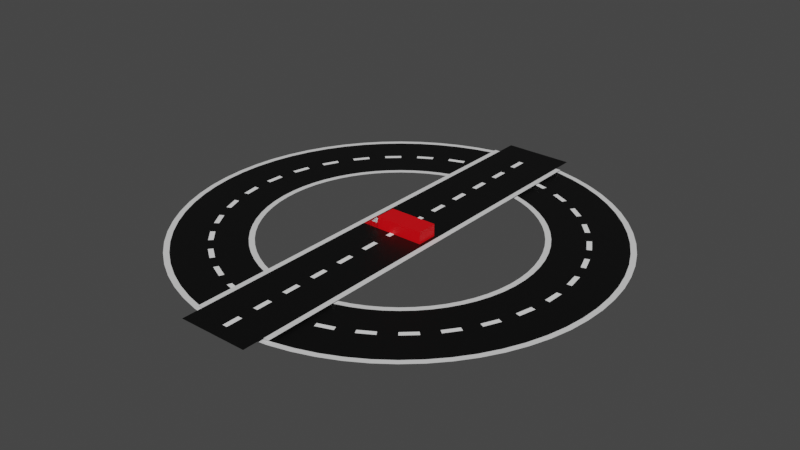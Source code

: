 # Source: Master.blend  (saved by Blender 2.82.7; exported with 4.5.12 LTS)
import bpy
from mathutils import Matrix  # noqa: F401  (used for matrix-valued properties, if any)

bpy.ops.wm.read_factory_settings(use_empty=True)
scene = bpy.context.scene
scene.name = 'Scene'

# ---- collections
col_collection = bpy.data.collections.new('Collection'); scene.collection.children.link(col_collection)

# ---- materials (node trees are filled in below, after node groups)
mat_tarmac = bpy.data.materials.new('Tarmac')
mat_tarmac.use_transparent_shadow = False
mat_stripe = bpy.data.materials.new('Stripe')
mat_stripe.use_transparent_shadow = False
mat_rim = bpy.data.materials.new('Rim')
mat_rim.use_transparent_shadow = False
mat_car = bpy.data.materials.new('Car')
mat_car.use_transparent_shadow = False
mat_window = bpy.data.materials.new('Window')
mat_window.use_transparent_shadow = False

# ---- material node trees
mat_tarmac.use_nodes = True; mat_tarmac.node_tree.nodes.clear()
_N = mat_tarmac.node_tree.nodes; _L = mat_tarmac.node_tree.links
n0 = _N.new('ShaderNodeOutputMaterial'); n0.name = 'Material Output'; n0.location = (300, 300)
n1 = _N.new('ShaderNodeBsdfPrincipled'); n1.name = 'Principled BSDF'; n1.location = (10, 300)
n1.distribution = 'GGX'
n1.subsurface_method = 'BURLEY'
n1.inputs[0].default_value = (0.0, 0.0, 0.0, 1.0)
n1.inputs[3].default_value = 1.45
n1.inputs[27].default_value = (0.0, 0.0, 0.0, 1.0)
n1.inputs[28].default_value = 1.0
_L.new(n1.outputs[0], n0.inputs[0])
n0.is_active_output = True
mat_stripe.use_nodes = True; mat_stripe.node_tree.nodes.clear()
_N = mat_stripe.node_tree.nodes; _L = mat_stripe.node_tree.links
n0 = _N.new('ShaderNodeOutputMaterial'); n0.name = 'Material Output'; n0.location = (300, 300)
n1 = _N.new('ShaderNodeBsdfPrincipled'); n1.name = 'Principled BSDF'; n1.location = (10, 300)
n1.distribution = 'GGX'
n1.subsurface_method = 'BURLEY'
n1.inputs[0].default_value = (1.0, 1.0, 1.0, 1.0)
n1.inputs[3].default_value = 1.45
n1.inputs[27].default_value = (0.0, 0.0, 0.0, 1.0)
n1.inputs[28].default_value = 1.0
_L.new(n1.outputs[0], n0.inputs[0])
n0.is_active_output = True
mat_rim.use_nodes = True; mat_rim.node_tree.nodes.clear()
_N = mat_rim.node_tree.nodes; _L = mat_rim.node_tree.links
n0 = _N.new('ShaderNodeOutputMaterial'); n0.name = 'Material Output'; n0.location = (300, 300)
n1 = _N.new('ShaderNodeBsdfPrincipled'); n1.name = 'Principled BSDF'; n1.location = (10, 300)
n1.distribution = 'GGX'
n1.subsurface_method = 'BURLEY'
n1.inputs[3].default_value = 1.45
n1.inputs[27].default_value = (0.0, 0.0, 0.0, 1.0)
n1.inputs[28].default_value = 1.0
_L.new(n1.outputs[0], n0.inputs[0])
n0.is_active_output = True
mat_car.use_nodes = True; mat_car.node_tree.nodes.clear()
_N = mat_car.node_tree.nodes; _L = mat_car.node_tree.links
n0 = _N.new('ShaderNodeOutputMaterial'); n0.name = 'Material Output'; n0.location = (300, 300)
n1 = _N.new('ShaderNodeBsdfPrincipled'); n1.name = 'Principled BSDF'; n1.location = (10, 300)
n1.distribution = 'GGX'
n1.subsurface_method = 'BURLEY'
n1.inputs[0].default_value = (0.8, 0.0, 0.004656, 1.0)
n1.inputs[3].default_value = 1.45
n1.inputs[27].default_value = (0.0, 0.0, 0.0, 1.0)
n1.inputs[28].default_value = 1.0
_L.new(n1.outputs[0], n0.inputs[0])
n0.is_active_output = True
mat_window.use_nodes = True; mat_window.node_tree.nodes.clear()
_N = mat_window.node_tree.nodes; _L = mat_window.node_tree.links
n0 = _N.new('ShaderNodeOutputMaterial'); n0.name = 'Material Output'; n0.location = (300, 300)
n1 = _N.new('ShaderNodeBsdfPrincipled'); n1.name = 'Principled BSDF'; n1.location = (10, 300)
n1.distribution = 'GGX'
n1.subsurface_method = 'BURLEY'
n1.inputs[3].default_value = 1.45
n1.inputs[27].default_value = (0.0, 0.0, 0.0, 1.0)
n1.inputs[28].default_value = 1.0
_L.new(n1.outputs[0], n0.inputs[0])
n0.is_active_output = True

# ---- world
world_world = bpy.data.worlds.new('World'); scene.world = world_world
world_world.use_nodes = True; world_world.node_tree.nodes.clear()
_N = world_world.node_tree.nodes; _L = world_world.node_tree.links
n0 = _N.new('ShaderNodeOutputWorld'); n0.name = 'World Output'; n0.location = (300, 300)
n1 = _N.new('ShaderNodeBackground'); n1.name = 'Background'; n1.location = (10, 300)
n1.inputs[0].default_value = (0.05088, 0.05088, 0.05088, 1.0)
_L.new(n1.outputs[0], n0.inputs[0])
n0.is_active_output = True
world_world.color = (0.05088, 0.05088, 0.05088)
world_world.use_sun_shadow = False
world_world.sun_shadow_jitter_overblur = 0.0

# ---- meshes
me_circle = bpy.data.meshes.new('Circle')
me_circle.from_pydata([(-3.576e-07, -1.0, 0.0), (0.09802, -0.9952, 0.0), (0.1951, -0.9808, 0.0), (0.2903, -0.9569, 0.0), (0.3827, -0.9239, 0.0), (0.4714, -0.8819, 0.0), (0.5556, -0.8315, 0.0), (0.6344, -0.773, 0.0), (0.7071, -0.7071, 0.0), (0.773, -0.6344, 0.0), (0.8315, -0.5556, 0.0), (0.8819, -0.4714, 0.0), (0.9239, -0.3827, 0.0), (0.9569, -0.2903, 0.0), (0.9808, -0.1951, 0.0), (0.9952, -0.09802, 0.0), (-2.384e-07, -0.6621, 0.0), (0.0649, -0.6589, 0.0), (0.1292, -0.6494, 0.0), (0.1922, -0.6336, 0.0), (0.2534, -0.6117, 0.0), (0.3121, -0.5839, 0.0), (0.3679, -0.5505, 0.0), (0.4201, -0.5118, 0.0), (0.4682, -0.4682, 0.0), (0.5118, -0.4201, 0.0), (0.5505, -0.3679, 0.0), (0.5839, -0.3121, 0.0), (0.6117, -0.2534, 0.0), (0.6336, -0.1922, 0.0), (0.6494, -0.1292, 0.0), (0.6589, -0.0649, 0.0), (-2.98e-07, -0.8375, 0.0), (0.08209, -0.8335, 0.0), (0.07981, -0.8103, 0.0), (0.1634, -0.8214, 0.0), (0.1589, -0.7986, 0.0), (0.2431, -0.8014, 0.0), (0.2364, -0.7792, 0.0), (0.3205, -0.7737, 0.0), (0.3116, -0.7523, 0.0), (0.3948, -0.7386, 0.0), (0.3838, -0.7181, 0.0), (0.4653, -0.6964, 0.0), (0.4524, -0.677, 0.0), (0.5313, -0.6474, 0.0), (0.5166, -0.6294, 0.0), (0.5922, -0.5922, 0.0), (0.5758, -0.5758, 0.0), (0.6474, -0.5313, 0.0), (0.6294, -0.5166, 0.0), (0.6964, -0.4653, 0.0), (0.677, -0.4524, 0.0), (0.7386, -0.3948, 0.0), (0.7181, -0.3838, 0.0), (0.7737, -0.3205, 0.0), (0.7523, -0.3116, 0.0), (0.8014, -0.2431, 0.0), (0.7792, -0.2364, 0.0), (0.8214, -0.1634, 0.0), (0.7986, -0.1589, 0.0), (0.8335, -0.08209, 0.0), (0.8103, -0.07981, 0.0), (0.0, 1.0, 0.0), (1.0, -4.172e-07, 0.0), (0.9952, 0.09802, 0.0), (0.9808, 0.1951, 0.0), (0.9569, 0.2903, 0.0), (0.9239, 0.3827, 0.0), (0.8819, 0.4714, 0.0), (0.8315, 0.5556, 0.0), (0.773, 0.6344, 0.0), (0.7071, 0.7071, 0.0), (0.6344, 0.773, 0.0), (0.5556, 0.8315, 0.0), (0.4714, 0.8819, 0.0), (0.3827, 0.9239, 0.0), (0.2903, 0.9569, 0.0), (0.1951, 0.9808, 0.0), (0.09802, 0.9952, 0.0), (-5.96e-08, 0.6621, 0.0), (0.6621, -2.98e-07, 0.0), (0.6589, 0.0649, 0.0), (0.6494, 0.1292, 0.0), (0.6336, 0.1922, 0.0), (0.6117, 0.2534, 0.0), (0.5839, 0.3121, 0.0), (0.5505, 0.3679, 0.0), (0.5118, 0.4201, 0.0), (0.4682, 0.4682, 0.0), (0.4201, 0.5118, 0.0), (0.3679, 0.5505, 0.0), (0.3121, 0.5839, 0.0), (0.2534, 0.6117, 0.0), (0.1922, 0.6336, 0.0), (0.1292, 0.6494, 0.0), (0.0649, 0.6589, 0.0), (-1.192e-07, 0.8143, 0.0), (0.0, 0.8375, 0.0), (0.8375, -3.576e-07, 0.0), (0.8143, -3.576e-07, 0.0), (0.8335, 0.08209, 0.0), (0.8103, 0.07981, 0.0), (0.8214, 0.1634, 0.0), (0.7986, 0.1589, 0.0), (0.8014, 0.2431, 0.0), (0.7792, 0.2364, 0.0), (0.7737, 0.3205, 0.0), (0.7523, 0.3116, 0.0), (0.7386, 0.3948, 0.0), (0.7181, 0.3838, 0.0), (0.6964, 0.4653, 0.0), (0.677, 0.4524, 0.0), (0.6474, 0.5313, 0.0), (0.6294, 0.5166, 0.0), (0.5922, 0.5922, 0.0), (0.5758, 0.5758, 0.0), (0.5313, 0.6474, 0.0), (0.5166, 0.6294, 0.0), (0.4653, 0.6964, 0.0), (0.4524, 0.677, 0.0), (0.3948, 0.7386, 0.0), (0.3838, 0.7181, 0.0), (0.3205, 0.7737, 0.0), (0.3116, 0.7523, 0.0), (0.2431, 0.8014, 0.0), (0.2364, 0.7792, 0.0), (0.1634, 0.8214, 0.0), (0.1589, 0.7986, 0.0), (0.08209, 0.8335, 0.0), (0.07981, 0.8103, 0.0), (-0.09802, 0.9952, 0.0), (-0.1951, 0.9808, 0.0), (-0.2903, 0.9569, 0.0), (-0.3827, 0.9239, 0.0), (-0.4714, 0.8819, 0.0), (-0.5556, 0.8315, 0.0), (-0.6344, 0.773, 0.0), (-0.7071, 0.7071, 0.0), (-0.773, 0.6344, 0.0), (-0.8315, 0.5556, 0.0), (-0.8819, 0.4714, 0.0), (-0.9239, 0.3827, 0.0), (-0.9569, 0.2903, 0.0), (-0.9808, 0.1951, 0.0), (-0.9952, 0.09802, 0.0), (-0.6621, -1.923e-08, 0.0), (-0.0649, 0.6589, 0.0), (-0.1292, 0.6494, 0.0), (-0.1922, 0.6336, 0.0), (-0.2534, 0.6117, 0.0), (-0.3121, 0.5839, 0.0), (-0.3679, 0.5505, 0.0), (-0.4201, 0.5118, 0.0), (-0.4682, 0.4682, 0.0), (-0.5118, 0.4201, 0.0), (-0.5505, 0.3679, 0.0), (-0.5839, 0.3121, 0.0), (-0.6117, 0.2534, 0.0), (-0.6336, 0.1922, 0.0), (-0.6494, 0.1292, 0.0), (-0.6589, 0.0649, 0.0), (-0.8143, -5.587e-08, 0.0), (-0.8375, 6.685e-08, 0.0), (-0.08209, 0.8335, 0.0), (-0.07981, 0.8103, 0.0), (-0.1634, 0.8214, 0.0), (-0.1589, 0.7986, 0.0), (-0.2431, 0.8014, 0.0), (-0.2364, 0.7792, 0.0), (-0.3205, 0.7737, 0.0), (-0.3116, 0.7523, 0.0), (-0.3948, 0.7386, 0.0), (-0.3838, 0.7181, 0.0), (-0.4653, 0.6964, 0.0), (-0.4524, 0.677, 0.0), (-0.5313, 0.6474, 0.0), (-0.5166, 0.6294, 0.0), (-0.5922, 0.5922, 0.0), (-0.5758, 0.5758, 0.0), (-0.6474, 0.5313, 0.0), (-0.6294, 0.5166, 0.0), (-0.6964, 0.4653, 0.0), (-0.677, 0.4524, 0.0), (-0.7386, 0.3948, 0.0), (-0.7181, 0.3838, 0.0), (-0.7737, 0.3205, 0.0), (-0.7523, 0.3116, 0.0), (-0.8014, 0.2431, 0.0), (-0.7792, 0.2364, 0.0), (-0.8214, 0.1634, 0.0), (-0.7986, 0.1589, 0.0), (-0.8335, 0.08209, 0.0), (-0.8103, 0.07981, 0.0), (0.0, 0.0, 0.0), (-1.0, 5.682e-07, 0.0), (-0.9952, -0.09802, 0.0), (-0.9808, -0.1951, 0.0), (-0.9569, -0.2903, 0.0), (-0.9239, -0.3827, 0.0), (-0.8819, -0.4714, 0.0), (-0.8315, -0.5556, 0.0), (-0.773, -0.6344, 0.0), (-0.7071, -0.7071, 0.0), (-0.6344, -0.773, 0.0), (-0.5556, -0.8315, 0.0), (-0.4714, -0.8819, 0.0), (-0.3827, -0.9239, 0.0), (-0.2903, -0.9569, 0.0), (-0.1951, -0.9808, 0.0), (-0.09802, -0.9952, 0.0), (-0.6589, -0.0649, 0.0), (-0.6494, -0.1292, 0.0), (-0.6336, -0.1922, 0.0), (-0.6117, -0.2534, 0.0), (-0.5839, -0.3121, 0.0), (-0.5505, -0.3679, 0.0), (-0.5118, -0.4201, 0.0), (-0.4682, -0.4682, 0.0), (-0.4201, -0.5118, 0.0), (-0.3679, -0.5505, 0.0), (-0.3121, -0.5839, 0.0), (-0.2534, -0.6117, 0.0), (-0.1922, -0.6336, 0.0), (-0.1292, -0.6494, 0.0), (-0.0649, -0.6589, 0.0), (-3.739e-09, -0.8143, 0.0), (-0.8335, -0.08209, 0.0), (-0.8103, -0.07981, 0.0), (-0.8214, -0.1634, 0.0), (-0.7986, -0.1589, 0.0), (-0.8014, -0.2431, 0.0), (-0.7792, -0.2364, 0.0), (-0.7737, -0.3205, 0.0), (-0.7523, -0.3116, 0.0), (-0.7386, -0.3948, 0.0), (-0.7181, -0.3838, 0.0), (-0.6964, -0.4653, 0.0), (-0.677, -0.4524, 0.0), (-0.6474, -0.5313, 0.0), (-0.6294, -0.5166, 0.0), (-0.5922, -0.5922, 0.0), (-0.5758, -0.5758, 0.0), (-0.5313, -0.6474, 0.0), (-0.5166, -0.6294, 0.0), (-0.4653, -0.6964, 0.0), (-0.4524, -0.677, 0.0), (-0.3948, -0.7386, 0.0), (-0.3838, -0.7181, 0.0), (-0.3205, -0.7737, 0.0), (-0.3116, -0.7523, 0.0), (-0.2431, -0.8014, 0.0), (-0.2364, -0.7792, 0.0), (-0.1634, -0.8214, 0.0), (-0.1589, -0.7986, 0.0), (-0.08209, -0.8335, 0.0), (-0.07981, -0.8103, 0.0), (-2.29e-07, -0.636, 0.0), (0.06234, -0.633, 0.0), (0.1241, -0.6238, 0.0), (0.1846, -0.6086, 0.0), (0.2434, -0.5876, 0.0), (0.2998, -0.5609, 0.0), (0.3534, -0.5288, 0.0), (0.4035, -0.4917, 0.0), (0.4497, -0.4497, 0.0), (0.4916, -0.4035, 0.0), (0.5288, -0.3534, 0.0), (0.5609, -0.2998, 0.0), (0.5876, -0.2434, 0.0), (0.6086, -0.1846, 0.0), (0.6238, -0.1241, 0.0), (0.633, -0.06234, 0.0), (-5.725e-08, 0.636, 0.0), (0.636, -2.863e-07, 0.0), (0.633, 0.06234, 0.0), (0.6238, 0.1241, 0.0), (0.6086, 0.1846, 0.0), (0.5876, 0.2434, 0.0), (0.5609, 0.2998, 0.0), (0.5288, 0.3534, 0.0), (0.4917, 0.4035, 0.0), (0.4497, 0.4497, 0.0), (0.4035, 0.4916, 0.0), (0.3534, 0.5288, 0.0), (0.2998, 0.5609, 0.0), (0.2434, 0.5876, 0.0), (0.1846, 0.6086, 0.0), (0.1241, 0.6238, 0.0), (0.06234, 0.633, 0.0), (-0.636, -1.847e-08, 0.0), (-0.06234, 0.633, 0.0), (-0.1241, 0.6238, 0.0), (-0.1846, 0.6086, 0.0), (-0.2434, 0.5876, 0.0), (-0.2998, 0.5609, 0.0), (-0.3534, 0.5288, 0.0), (-0.4035, 0.4917, 0.0), (-0.4497, 0.4497, 0.0), (-0.4916, 0.4035, 0.0), (-0.5288, 0.3534, 0.0), (-0.5609, 0.2998, 0.0), (-0.5876, 0.2434, 0.0), (-0.6086, 0.1846, 0.0), (-0.6238, 0.1241, 0.0), (-0.633, 0.06234, 0.0), (-0.633, -0.06234, 0.0), (-0.6238, -0.1241, 0.0), (-0.6086, -0.1846, 0.0), (-0.5876, -0.2434, 0.0), (-0.5609, -0.2998, 0.0), (-0.5288, -0.3534, 0.0), (-0.4917, -0.4035, 0.0), (-0.4497, -0.4497, 0.0), (-0.4035, -0.4916, 0.0), (-0.3534, -0.5288, 0.0), (-0.2998, -0.5609, 0.0), (-0.2434, -0.5876, 0.0), (-0.1846, -0.6086, 0.0), (-0.1241, -0.6238, 0.0), (-0.06234, -0.633, 0.0), (-3.671e-07, -1.026, 0.0), (0.1006, -1.021, 0.0), (0.2002, -1.007, 0.0), (0.2979, -0.9822, 0.0), (0.3928, -0.9483, 0.0), (0.4838, -0.9052, 0.0), (0.5702, -0.8534, 0.0), (0.6511, -0.7934, 0.0), (0.7258, -0.7258, 0.0), (0.7934, -0.6511, 0.0), (0.8534, -0.5702, 0.0), (0.9052, -0.4838, 0.0), (0.9483, -0.3928, 0.0), (0.9822, -0.2979, 0.0), (1.007, -0.2002, 0.0), (1.021, -0.1006, 0.0), (0.0, 1.026, 0.0), (1.026, -4.282e-07, 0.0), (1.021, 0.1006, 0.0), (1.007, 0.2002, 0.0), (0.9822, 0.2979, 0.0), (0.9483, 0.3928, 0.0), (0.9052, 0.4838, 0.0), (0.8534, 0.5702, 0.0), (0.7934, 0.6511, 0.0), (0.7258, 0.7258, 0.0), (0.6511, 0.7934, 0.0), (0.5702, 0.8534, 0.0), (0.4838, 0.9052, 0.0), (0.3928, 0.9483, 0.0), (0.2979, 0.9822, 0.0), (0.2002, 1.007, 0.0), (0.1006, 1.021, 0.0), (-0.1006, 1.021, 0.0), (-0.2002, 1.007, 0.0), (-0.2979, 0.9822, 0.0), (-0.3928, 0.9483, 0.0), (-0.4838, 0.9052, 0.0), (-0.5702, 0.8534, 0.0), (-0.6511, 0.7934, 0.0), (-0.7258, 0.7258, 0.0), (-0.7934, 0.6511, 0.0), (-0.8534, 0.5702, 0.0), (-0.9052, 0.4838, 0.0), (-0.9483, 0.3928, 0.0), (-0.9822, 0.2979, 0.0), (-1.007, 0.2002, 0.0), (-1.021, 0.1006, 0.0), (-1.026, 5.832e-07, 0.0), (-1.021, -0.1006, 0.0), (-1.007, -0.2002, 0.0), (-0.9822, -0.2979, 0.0), (-0.9483, -0.3928, 0.0), (-0.9052, -0.4838, 0.0), (-0.8534, -0.5702, 0.0), (-0.7934, -0.6511, 0.0), (-0.7258, -0.7258, 0.0), (-0.6511, -0.7934, 0.0), (-0.5702, -0.8534, 0.0), (-0.4838, -0.9052, 0.0), (-0.3928, -0.9483, 0.0), (-0.298, -0.9822, 0.0), (-0.2002, -1.007, 0.0), (-0.1006, -1.021, 0.0)], [], [(32, 0, 1, 33), (33, 1, 2, 35), (35, 2, 3, 37), (37, 3, 4, 39), (39, 4, 5, 41), (41, 5, 6, 43), (43, 6, 7, 45), (45, 7, 8, 47), (47, 8, 9, 49), (49, 9, 10, 51), (51, 10, 11, 53), (53, 11, 12, 55), (55, 12, 13, 57), (57, 13, 14, 59), (59, 14, 15, 61), (61, 15, 64, 99), (31, 62, 100, 81), (62, 61, 99, 100), (30, 60, 62, 31), (60, 59, 61, 62), (29, 58, 60, 30), (58, 57, 59, 60), (28, 56, 58, 29), (56, 55, 57, 58), (27, 54, 56, 28), (54, 53, 55, 56), (26, 52, 54, 27), (52, 51, 53, 54), (25, 50, 52, 26), (50, 49, 51, 52), (24, 48, 50, 25), (48, 47, 49, 50), (23, 46, 48, 24), (46, 45, 47, 48), (22, 44, 46, 23), (44, 43, 45, 46), (21, 42, 44, 22), (42, 41, 43, 44), (20, 40, 42, 21), (40, 39, 41, 42), (19, 38, 40, 20), (38, 37, 39, 40), (18, 36, 38, 19), (36, 35, 37, 38), (17, 34, 36, 18), (34, 33, 35, 36), (16, 226, 34, 17), (226, 32, 33, 34), (99, 64, 65, 101), (101, 65, 66, 103), (103, 66, 67, 105), (105, 67, 68, 107), (107, 68, 69, 109), (109, 69, 70, 111), (111, 70, 71, 113), (113, 71, 72, 115), (115, 72, 73, 117), (117, 73, 74, 119), (119, 74, 75, 121), (121, 75, 76, 123), (123, 76, 77, 125), (125, 77, 78, 127), (127, 78, 79, 129), (129, 79, 63, 98), (96, 130, 97, 80), (130, 129, 98, 97), (95, 128, 130, 96), (128, 127, 129, 130), (94, 126, 128, 95), (126, 125, 127, 128), (93, 124, 126, 94), (124, 123, 125, 126), (92, 122, 124, 93), (122, 121, 123, 124), (91, 120, 122, 92), (120, 119, 121, 122), (90, 118, 120, 91), (118, 117, 119, 120), (89, 116, 118, 90), (116, 115, 117, 118), (88, 114, 116, 89), (114, 113, 115, 116), (87, 112, 114, 88), (112, 111, 113, 114), (86, 110, 112, 87), (110, 109, 111, 112), (85, 108, 110, 86), (108, 107, 109, 110), (84, 106, 108, 85), (106, 105, 107, 108), (83, 104, 106, 84), (104, 103, 105, 106), (82, 102, 104, 83), (102, 101, 103, 104), (81, 100, 102, 82), (100, 99, 101, 102), (98, 63, 131, 164), (164, 131, 132, 166), (166, 132, 133, 168), (168, 133, 134, 170), (170, 134, 135, 172), (172, 135, 136, 174), (174, 136, 137, 176), (176, 137, 138, 178), (178, 138, 139, 180), (180, 139, 140, 182), (182, 140, 141, 184), (184, 141, 142, 186), (186, 142, 143, 188), (188, 143, 144, 190), (190, 144, 145, 192), (192, 145, 195, 163), (161, 193, 162, 146), (193, 192, 163, 162), (160, 191, 193, 161), (191, 190, 192, 193), (159, 189, 191, 160), (189, 188, 190, 191), (158, 187, 189, 159), (187, 186, 188, 189), (157, 185, 187, 158), (185, 184, 186, 187), (156, 183, 185, 157), (183, 182, 184, 185), (155, 181, 183, 156), (181, 180, 182, 183), (154, 179, 181, 155), (179, 178, 180, 181), (153, 177, 179, 154), (177, 176, 178, 179), (152, 175, 177, 153), (175, 174, 176, 177), (151, 173, 175, 152), (173, 172, 174, 175), (150, 171, 173, 151), (171, 170, 172, 173), (149, 169, 171, 150), (169, 168, 170, 171), (148, 167, 169, 149), (167, 166, 168, 169), (147, 165, 167, 148), (165, 164, 166, 167), (80, 97, 165, 147), (97, 98, 164, 165), (163, 195, 196, 227), (227, 196, 197, 229), (229, 197, 198, 231), (231, 198, 199, 233), (233, 199, 200, 235), (235, 200, 201, 237), (237, 201, 202, 239), (239, 202, 203, 241), (241, 203, 204, 243), (243, 204, 205, 245), (245, 205, 206, 247), (247, 206, 207, 249), (249, 207, 208, 251), (251, 208, 209, 253), (253, 209, 210, 255), (255, 210, 0, 32), (225, 256, 226, 16), (256, 255, 32, 226), (224, 254, 256, 225), (254, 253, 255, 256), (223, 252, 254, 224), (252, 251, 253, 254), (222, 250, 252, 223), (250, 249, 251, 252), (221, 248, 250, 222), (248, 247, 249, 250), (220, 246, 248, 221), (246, 245, 247, 248), (219, 244, 246, 220), (244, 243, 245, 246), (218, 242, 244, 219), (242, 241, 243, 244), (217, 240, 242, 218), (240, 239, 241, 242), (216, 238, 240, 217), (238, 237, 239, 240), (215, 236, 238, 216), (236, 235, 237, 238), (214, 234, 236, 215), (234, 233, 235, 236), (213, 232, 234, 214), (232, 231, 233, 234), (212, 230, 232, 213), (230, 229, 231, 232), (211, 228, 230, 212), (228, 227, 229, 230), (146, 162, 228, 211), (162, 163, 227, 228), (96, 80, 273, 289), (26, 27, 268, 267), (95, 96, 289, 288), (25, 26, 267, 266), (94, 95, 288, 287), (24, 25, 266, 265), (93, 94, 287, 286), (23, 24, 265, 264), (92, 93, 286, 285), (31, 81, 274, 272), (22, 23, 264, 263), (91, 92, 285, 284), (21, 22, 263, 262), (90, 91, 284, 283), (161, 146, 290, 305), (20, 21, 262, 261), (89, 90, 283, 282), (160, 161, 305, 304), (19, 20, 261, 260), (88, 89, 282, 281), (159, 160, 304, 303), (224, 225, 320, 319), (18, 19, 260, 259), (87, 88, 281, 280), (158, 159, 303, 302), (223, 224, 319, 318), (17, 18, 259, 258), (86, 87, 280, 279), (157, 158, 302, 301), (222, 223, 318, 317), (16, 17, 258, 257), (85, 86, 279, 278), (156, 157, 301, 300), (221, 222, 317, 316), (84, 85, 278, 277), (155, 156, 300, 299), (220, 221, 316, 315), (80, 147, 291, 273), (83, 84, 277, 276), (154, 155, 299, 298), (219, 220, 315, 314), (82, 83, 276, 275), (153, 154, 298, 297), (218, 219, 314, 313), (81, 82, 275, 274), (152, 153, 297, 296), (217, 218, 313, 312), (151, 152, 296, 295), (216, 217, 312, 311), (225, 16, 257, 320), (150, 151, 295, 294), (215, 216, 311, 310), (146, 211, 306, 290), (149, 150, 294, 293), (214, 215, 310, 309), (148, 149, 293, 292), (213, 214, 309, 308), (147, 148, 292, 291), (212, 213, 308, 307), (211, 212, 307, 306), (30, 31, 272, 271), (29, 30, 271, 270), (28, 29, 270, 269), (27, 28, 269, 268), (8, 7, 328, 329), (71, 70, 344, 345), (9, 8, 329, 330), (72, 71, 345, 346), (10, 9, 330, 331), (73, 72, 346, 347), (64, 15, 336, 338), (11, 10, 331, 332), (74, 73, 347, 348), (132, 131, 354, 355), (12, 11, 332, 333), (75, 74, 348, 349), (133, 132, 355, 356), (196, 195, 369, 370), (13, 12, 333, 334), (76, 75, 349, 350), (134, 133, 356, 357), (197, 196, 370, 371), (14, 13, 334, 335), (77, 76, 350, 351), (135, 134, 357, 358), (198, 197, 371, 372), (15, 14, 335, 336), (78, 77, 351, 352), (136, 135, 358, 359), (199, 198, 372, 373), (79, 78, 352, 353), (137, 136, 359, 360), (200, 199, 373, 374), (63, 79, 353, 337), (138, 137, 360, 361), (201, 200, 374, 375), (139, 138, 361, 362), (202, 201, 375, 376), (131, 63, 337, 354), (140, 139, 362, 363), (203, 202, 376, 377), (195, 145, 368, 369), (141, 140, 363, 364), (204, 203, 377, 378), (142, 141, 364, 365), (205, 204, 378, 379), (143, 142, 365, 366), (206, 205, 379, 380), (144, 143, 366, 367), (207, 206, 380, 381), (0, 210, 384, 321), (145, 144, 367, 368), (208, 207, 381, 382), (209, 208, 382, 383), (210, 209, 383, 384), (1, 0, 321, 322), (2, 1, 322, 323), (65, 64, 338, 339), (3, 2, 323, 324), (66, 65, 339, 340), (4, 3, 324, 325), (67, 66, 340, 341), (5, 4, 325, 326), (68, 67, 341, 342), (6, 5, 326, 327), (69, 68, 342, 343), (7, 6, 327, 328), (70, 69, 343, 344)])
me_circle.polygons.foreach_set('material_index', [0, 0, 0, 0, 0, 0, 0, 0, 0, 0, 0, 0, 0, 0, 0, 0, 0, 1, 0, 0, 0, 1, 0, 0, 0, 1, 0, 0, 0, 1, 0, 0, 0, 1, 0, 0, 0, 1, 0, 0, 0, 1, 0, 0, 0, 1, 0, 0, 0, 0, 0, 0, 0, 0, 0, 0, 0, 0, 0, 0, 0, 0, 0, 0, 0, 1, 0, 0, 0, 1, 0, 0, 0, 1, 0, 0, 0, 1, 0, 0, 0, 1, 0, 0, 0, 1, 0, 0, 0, 1, 0, 0, 0, 1, 0, 0, 0, 0, 0, 0, 0, 0, 0, 0, 0, 0, 0, 0, 0, 0, 0, 0, 0, 1, 0, 0, 0, 1, 0, 0, 0, 1, 0, 0, 0, 1, 0, 0, 0, 1, 0, 0, 0, 1, 0, 0, 0, 1, 0, 0, 0, 1, 0, 0, 0, 0, 0, 0, 0, 0, 0, 0, 0, 0, 0, 0, 0, 0, 0, 0, 0, 1, 0, 0, 0, 1, 0, 0, 0, 1, 0, 0, 0, 1, 0, 0, 0, 1, 0, 0, 0, 1, 0, 0, 0, 1, 0, 0, 0, 1, 0, 0, 2, 2, 2, 2, 2, 2, 2, 2, 2, 2, 2, 2, 2, 2, 2, 2, 2, 2, 2, 2, 2, 2, 2, 2, 2, 2, 2, 2, 2, 2, 2, 2, 2, 2, 2, 2, 2, 2, 2, 2, 2, 2, 2, 2, 2, 2, 2, 2, 2, 2, 2, 2, 2, 2, 2, 2, 2, 2, 2, 2, 2, 2, 2, 2, 2, 2, 2, 2, 2, 2, 2, 2, 2, 2, 2, 2, 2, 2, 2, 2, 2, 2, 2, 2, 2, 2, 2, 2, 2, 2, 2, 2, 2, 2, 2, 2, 2, 2, 2, 2, 2, 2, 2, 2, 2, 2, 2, 2, 2, 2, 2, 2, 2, 2, 2, 2, 2, 2, 2, 2, 2, 2, 2, 2, 2, 2, 2, 2])
_uv = me_circle.uv_layers.new(name='UVMap')
_uv.uv.foreach_set('vector', [0.9167, 0.5, 1.0, 0.5, 0.9976, 0.549, 0.9147, 0.5408, 0.9147, 0.5408, 0.9976, 0.549, 0.9904, 0.5975, 0.9087, 0.5813, 0.9087, 0.5813, 0.9904, 0.5975, 0.9785, 0.6451, 0.8987, 0.621, 0.8987, 0.621, 0.9785, 0.6451, 0.9619, 0.6913, 0.885, 0.6595, 0.885, 0.6595, 0.9619, 0.6913, 0.941, 0.7357, 0.8675, 0.6964, 0.8675, 0.6964, 0.941, 0.7357, 0.9157, 0.7778, 0.8464, 0.7315, 0.8464, 0.7315, 0.9157, 0.7778, 0.8865, 0.8172, 0.8221, 0.7643, 0.8221, 0.7643, 0.8865, 0.8172, 0.8536, 0.8536, 0.7946, 0.7946, 0.7946, 0.7946, 0.8536, 0.8536, 0.8172, 0.8865, 0.7643, 0.8221, 0.7643, 0.8221, 0.8172, 0.8865, 0.7778, 0.9157, 0.7315, 0.8464, 0.7315, 0.8464, 0.7778, 0.9157, 0.7357, 0.941, 0.6964, 0.8675, 0.6964, 0.8675, 0.7357, 0.941, 0.6913, 0.9619, 0.6595, 0.8849, 0.6595, 0.8849, 0.6913, 0.9619, 0.6451, 0.9785, 0.621, 0.8987, 0.621, 0.8987, 0.6451, 0.9785, 0.5975, 0.9904, 0.5813, 0.9087, 0.5813, 0.9087, 0.5975, 0.9904, 0.549, 0.9976, 0.5408, 0.9147, 0.5408, 0.9147, 0.549, 0.9976, 0.5, 1.0, 0.5, 0.9167, 0.5245, 0.7488, 0.5327, 0.8317, 0.5, 0.8333, 0.5, 0.75, 0.5327, 0.8317, 0.5408, 0.9147, 0.5, 0.9167, 0.5, 0.8333, 0.5488, 0.7452, 0.565, 0.8269, 0.5327, 0.8317, 0.5245, 0.7488, 0.565, 0.8269, 0.5813, 0.9087, 0.5408, 0.9147, 0.5327, 0.8317, 0.5726, 0.7392, 0.5968, 0.819, 0.565, 0.8269, 0.5488, 0.7452, 0.5968, 0.819, 0.621, 0.8987, 0.5813, 0.9087, 0.565, 0.8269, 0.5957, 0.731, 0.6276, 0.808, 0.5968, 0.819, 0.5726, 0.7392, 0.6276, 0.808, 0.6595, 0.8849, 0.621, 0.8987, 0.5968, 0.819, 0.6178, 0.7205, 0.6571, 0.794, 0.6276, 0.808, 0.5957, 0.731, 0.6571, 0.794, 0.6964, 0.8675, 0.6595, 0.8849, 0.6276, 0.808, 0.6389, 0.7079, 0.6852, 0.7772, 0.6571, 0.794, 0.6178, 0.7205, 0.6852, 0.7772, 0.7315, 0.8464, 0.6964, 0.8675, 0.6571, 0.794, 0.6586, 0.6933, 0.7115, 0.7577, 0.6852, 0.7772, 0.6389, 0.7079, 0.7115, 0.7577, 0.7643, 0.8221, 0.7315, 0.8464, 0.6852, 0.7772, 0.6768, 0.6768, 0.7357, 0.7357, 0.7115, 0.7577, 0.6586, 0.6933, 0.7357, 0.7357, 0.7946, 0.7946, 0.7643, 0.8221, 0.7115, 0.7577, 0.6933, 0.6586, 0.7577, 0.7115, 0.7357, 0.7357, 0.6768, 0.6768, 0.7577, 0.7115, 0.8221, 0.7643, 0.7946, 0.7946, 0.7357, 0.7357, 0.7079, 0.6389, 0.7772, 0.6852, 0.7577, 0.7115, 0.6933, 0.6586, 0.7772, 0.6852, 0.8464, 0.7315, 0.8221, 0.7643, 0.7577, 0.7115, 0.7205, 0.6178, 0.794, 0.6571, 0.7772, 0.6852, 0.7079, 0.6389, 0.794, 0.6571, 0.8675, 0.6964, 0.8464, 0.7315, 0.7772, 0.6852, 0.731, 0.5957, 0.808, 0.6276, 0.794, 0.6571, 0.7205, 0.6178, 0.808, 0.6276, 0.885, 0.6595, 0.8675, 0.6964, 0.794, 0.6571, 0.7392, 0.5726, 0.819, 0.5968, 0.808, 0.6276, 0.731, 0.5957, 0.819, 0.5968, 0.8987, 0.621, 0.885, 0.6595, 0.808, 0.6276, 0.7452, 0.5488, 0.8269, 0.565, 0.819, 0.5968, 0.7392, 0.5726, 0.8269, 0.565, 0.9087, 0.5813, 0.8987, 0.621, 0.819, 0.5968, 0.7488, 0.5245, 0.8317, 0.5327, 0.8269, 0.565, 0.7452, 0.5488, 0.8317, 0.5327, 0.9147, 0.5408, 0.9087, 0.5813, 0.8269, 0.565, 0.75, 0.5, 0.8333, 0.5, 0.8317, 0.5327, 0.7488, 0.5245, 0.8333, 0.5, 0.9167, 0.5, 0.9147, 0.5408, 0.8317, 0.5327, 0.9167, 0.5, 1.0, 0.5, 0.9976, 0.549, 0.9147, 0.5408, 0.9147, 0.5408, 0.9976, 0.549, 0.9904, 0.5975, 0.9087, 0.5813, 0.9087, 0.5813, 0.9904, 0.5975, 0.9785, 0.6451, 0.8987, 0.621, 0.8987, 0.621, 0.9785, 0.6451, 0.9619, 0.6913, 0.885, 0.6595, 0.885, 0.6595, 0.9619, 0.6913, 0.941, 0.7357, 0.8675, 0.6964, 0.8675, 0.6964, 0.941, 0.7357, 0.9157, 0.7778, 0.8464, 0.7315, 0.8464, 0.7315, 0.9157, 0.7778, 0.8865, 0.8172, 0.8221, 0.7643, 0.8221, 0.7643, 0.8865, 0.8172, 0.8536, 0.8536, 0.7946, 0.7946, 0.7946, 0.7946, 0.8536, 0.8536, 0.8172, 0.8865, 0.7643, 0.8221, 0.7643, 0.8221, 0.8172, 0.8865, 0.7778, 0.9157, 0.7315, 0.8464, 0.7315, 0.8464, 0.7778, 0.9157, 0.7357, 0.941, 0.6964, 0.8675, 0.6964, 0.8675, 0.7357, 0.941, 0.6913, 0.9619, 0.6595, 0.8849, 0.6595, 0.8849, 0.6913, 0.9619, 0.6451, 0.9785, 0.621, 0.8987, 0.621, 0.8987, 0.6451, 0.9785, 0.5975, 0.9904, 0.5813, 0.9087, 0.5813, 0.9087, 0.5975, 0.9904, 0.549, 0.9976, 0.5408, 0.9147, 0.5408, 0.9147, 0.549, 0.9976, 0.5, 1.0, 0.5, 0.9167, 0.5245, 0.7488, 0.5327, 0.8317, 0.5, 0.8333, 0.5, 0.75, 0.5327, 0.8317, 0.5408, 0.9147, 0.5, 0.9167, 0.5, 0.8333, 0.5488, 0.7452, 0.565, 0.8269, 0.5327, 0.8317, 0.5245, 0.7488, 0.565, 0.8269, 0.5813, 0.9087, 0.5408, 0.9147, 0.5327, 0.8317, 0.5726, 0.7392, 0.5968, 0.819, 0.565, 0.8269, 0.5488, 0.7452, 0.5968, 0.819, 0.621, 0.8987, 0.5813, 0.9087, 0.565, 0.8269, 0.5957, 0.731, 0.6276, 0.808, 0.5968, 0.819, 0.5726, 0.7392, 0.6276, 0.808, 0.6595, 0.8849, 0.621, 0.8987, 0.5968, 0.819, 0.6178, 0.7205, 0.6571, 0.794, 0.6276, 0.808, 0.5957, 0.731, 0.6571, 0.794, 0.6964, 0.8675, 0.6595, 0.8849, 0.6276, 0.808, 0.6389, 0.7079, 0.6852, 0.7772, 0.6571, 0.794, 0.6178, 0.7205, 0.6852, 0.7772, 0.7315, 0.8464, 0.6964, 0.8675, 0.6571, 0.794, 0.6586, 0.6933, 0.7115, 0.7577, 0.6852, 0.7772, 0.6389, 0.7079, 0.7115, 0.7577, 0.7643, 0.8221, 0.7315, 0.8464, 0.6852, 0.7772, 0.6768, 0.6768, 0.7357, 0.7357, 0.7115, 0.7577, 0.6586, 0.6933, 0.7357, 0.7357, 0.7946, 0.7946, 0.7643, 0.8221, 0.7115, 0.7577, 0.6933, 0.6586, 0.7577, 0.7115, 0.7357, 0.7357, 0.6768, 0.6768, 0.7577, 0.7115, 0.8221, 0.7643, 0.7946, 0.7946, 0.7357, 0.7357, 0.7079, 0.6389, 0.7772, 0.6852, 0.7577, 0.7115, 0.6933, 0.6586, 0.7772, 0.6852, 0.8464, 0.7315, 0.8221, 0.7643, 0.7577, 0.7115, 0.7205, 0.6178, 0.794, 0.6571, 0.7772, 0.6852, 0.7079, 0.6389, 0.794, 0.6571, 0.8675, 0.6964, 0.8464, 0.7315, 0.7772, 0.6852, 0.731, 0.5957, 0.808, 0.6276, 0.794, 0.6571, 0.7205, 0.6178, 0.808, 0.6276, 0.885, 0.6595, 0.8675, 0.6964, 0.794, 0.6571, 0.7392, 0.5726, 0.819, 0.5968, 0.808, 0.6276, 0.731, 0.5957, 0.819, 0.5968, 0.8987, 0.621, 0.885, 0.6595, 0.808, 0.6276, 0.7452, 0.5488, 0.8269, 0.565, 0.819, 0.5968, 0.7392, 0.5726, 0.8269, 0.565, 0.9087, 0.5813, 0.8987, 0.621, 0.819, 0.5968, 0.7488, 0.5245, 0.8317, 0.5327, 0.8269, 0.565, 0.7452, 0.5488, 0.8317, 0.5327, 0.9147, 0.5408, 0.9087, 0.5813, 0.8269, 0.565, 0.75, 0.5, 0.8333, 0.5, 0.8317, 0.5327, 0.7488, 0.5245, 0.8333, 0.5, 0.9167, 0.5, 0.9147, 0.5408, 0.8317, 0.5327, 0.9167, 0.5, 1.0, 0.5, 0.9976, 0.549, 0.9147, 0.5408, 0.9147, 0.5408, 0.9976, 0.549, 0.9904, 0.5975, 0.9087, 0.5813, 0.9087, 0.5813, 0.9904, 0.5975, 0.9785, 0.6451, 0.8987, 0.621, 0.8987, 0.621, 0.9785, 0.6451, 0.9619, 0.6913, 0.885, 0.6595, 0.885, 0.6595, 0.9619, 0.6913, 0.941, 0.7357, 0.8675, 0.6964, 0.8675, 0.6964, 0.941, 0.7357, 0.9157, 0.7778, 0.8464, 0.7315, 0.8464, 0.7315, 0.9157, 0.7778, 0.8865, 0.8172, 0.8221, 0.7643, 0.8221, 0.7643, 0.8865, 0.8172, 0.8536, 0.8536, 0.7946, 0.7946, 0.7946, 0.7946, 0.8536, 0.8536, 0.8172, 0.8865, 0.7643, 0.8221, 0.7643, 0.8221, 0.8172, 0.8865, 0.7778, 0.9157, 0.7315, 0.8464, 0.7315, 0.8464, 0.7778, 0.9157, 0.7357, 0.941, 0.6964, 0.8675, 0.6964, 0.8675, 0.7357, 0.941, 0.6913, 0.9619, 0.6595, 0.8849, 0.6595, 0.8849, 0.6913, 0.9619, 0.6451, 0.9785, 0.621, 0.8987, 0.621, 0.8987, 0.6451, 0.9785, 0.5975, 0.9904, 0.5813, 0.9087, 0.5813, 0.9087, 0.5975, 0.9904, 0.549, 0.9976, 0.5408, 0.9147, 0.5408, 0.9147, 0.549, 0.9976, 0.5, 1.0, 0.5, 0.9167, 0.5245, 0.7488, 0.5327, 0.8317, 0.5, 0.8333, 0.5, 0.75, 0.5327, 0.8317, 0.5408, 0.9147, 0.5, 0.9167, 0.5, 0.8333, 0.5488, 0.7452, 0.565, 0.8269, 0.5327, 0.8317, 0.5245, 0.7488, 0.565, 0.8269, 0.5813, 0.9087, 0.5408, 0.9147, 0.5327, 0.8317, 0.5726, 0.7392, 0.5968, 0.819, 0.565, 0.8269, 0.5488, 0.7452, 0.5968, 0.819, 0.621, 0.8987, 0.5813, 0.9087, 0.565, 0.8269, 0.5957, 0.731, 0.6276, 0.808, 0.5968, 0.819, 0.5726, 0.7392, 0.6276, 0.808, 0.6595, 0.8849, 0.621, 0.8987, 0.5968, 0.819, 0.6178, 0.7205, 0.6571, 0.794, 0.6276, 0.808, 0.5957, 0.731, 0.6571, 0.794, 0.6964, 0.8675, 0.6595, 0.8849, 0.6276, 0.808, 0.6389, 0.7079, 0.6852, 0.7772, 0.6571, 0.794, 0.6178, 0.7205, 0.6852, 0.7772, 0.7315, 0.8464, 0.6964, 0.8675, 0.6571, 0.794, 0.6586, 0.6933, 0.7115, 0.7577, 0.6852, 0.7772, 0.6389, 0.7079, 0.7115, 0.7577, 0.7643, 0.8221, 0.7315, 0.8464, 0.6852, 0.7772, 0.6768, 0.6768, 0.7357, 0.7357, 0.7115, 0.7577, 0.6586, 0.6933, 0.7357, 0.7357, 0.7946, 0.7946, 0.7643, 0.8221, 0.7115, 0.7577, 0.6933, 0.6586, 0.7577, 0.7115, 0.7357, 0.7357, 0.6768, 0.6768, 0.7577, 0.7115, 0.8221, 0.7643, 0.7946, 0.7946, 0.7357, 0.7357, 0.7079, 0.6389, 0.7772, 0.6852, 0.7577, 0.7115, 0.6933, 0.6586, 0.7772, 0.6852, 0.8464, 0.7315, 0.8221, 0.7643, 0.7577, 0.7115, 0.7205, 0.6178, 0.794, 0.6571, 0.7772, 0.6852, 0.7079, 0.6389, 0.794, 0.6571, 0.8675, 0.6964, 0.8464, 0.7315, 0.7772, 0.6852, 0.731, 0.5957, 0.808, 0.6276, 0.794, 0.6571, 0.7205, 0.6178, 0.808, 0.6276, 0.885, 0.6595, 0.8675, 0.6964, 0.794, 0.6571, 0.7392, 0.5726, 0.819, 0.5968, 0.808, 0.6276, 0.731, 0.5957, 0.819, 0.5968, 0.8987, 0.621, 0.885, 0.6595, 0.808, 0.6276, 0.7452, 0.5488, 0.8269, 0.565, 0.819, 0.5968, 0.7392, 0.5726, 0.8269, 0.565, 0.9087, 0.5813, 0.8987, 0.621, 0.819, 0.5968, 0.7488, 0.5245, 0.8317, 0.5327, 0.8269, 0.565, 0.7452, 0.5488, 0.8317, 0.5327, 0.9147, 0.5408, 0.9087, 0.5813, 0.8269, 0.565, 0.75, 0.5, 0.8333, 0.5, 0.8317, 0.5327, 0.7488, 0.5245, 0.8333, 0.5, 0.9167, 0.5, 0.9147, 0.5408, 0.8317, 0.5327, 0.9167, 0.5, 1.0, 0.5, 0.9976, 0.549, 0.9147, 0.5408, 0.9147, 0.5408, 0.9976, 0.549, 0.9904, 0.5975, 0.9087, 0.5813, 0.9087, 0.5813, 0.9904, 0.5975, 0.9785, 0.6451, 0.8987, 0.621, 0.8987, 0.621, 0.9785, 0.6451, 0.9619, 0.6913, 0.885, 0.6595, 0.885, 0.6595, 0.9619, 0.6913, 0.941, 0.7357, 0.8675, 0.6964, 0.8675, 0.6964, 0.941, 0.7357, 0.9157, 0.7778, 0.8464, 0.7315, 0.8464, 0.7315, 0.9157, 0.7778, 0.8865, 0.8172, 0.8221, 0.7643, 0.8221, 0.7643, 0.8865, 0.8172, 0.8536, 0.8536, 0.7946, 0.7946, 0.7946, 0.7946, 0.8536, 0.8536, 0.8172, 0.8865, 0.7643, 0.8221, 0.7643, 0.8221, 0.8172, 0.8865, 0.7778, 0.9157, 0.7315, 0.8464, 0.7315, 0.8464, 0.7778, 0.9157, 0.7357, 0.941, 0.6964, 0.8675, 0.6964, 0.8675, 0.7357, 0.941, 0.6913, 0.9619, 0.6595, 0.8849, 0.6595, 0.8849, 0.6913, 0.9619, 0.6451, 0.9785, 0.621, 0.8987, 0.621, 0.8987, 0.6451, 0.9785, 0.5975, 0.9904, 0.5813, 0.9087, 0.5813, 0.9087, 0.5975, 0.9904, 0.549, 0.9976, 0.5408, 0.9147, 0.5408, 0.9147, 0.549, 0.9976, 0.5, 1.0, 0.5, 0.9167, 0.5245, 0.7488, 0.5327, 0.8317, 0.5, 0.8333, 0.5, 0.75, 0.5327, 0.8317, 0.5408, 0.9147, 0.5, 0.9167, 0.5, 0.8333, 0.5488, 0.7452, 0.565, 0.8269, 0.5327, 0.8317, 0.5245, 0.7488, 0.565, 0.8269, 0.5813, 0.9087, 0.5408, 0.9147, 0.5327, 0.8317, 0.5726, 0.7392, 0.5968, 0.819, 0.565, 0.8269, 0.5488, 0.7452, 0.5968, 0.819, 0.621, 0.8987, 0.5813, 0.9087, 0.565, 0.8269, 0.5957, 0.731, 0.6276, 0.808, 0.5968, 0.819, 0.5726, 0.7392, 0.6276, 0.808, 0.6595, 0.8849, 0.621, 0.8987, 0.5968, 0.819, 0.6178, 0.7205, 0.6571, 0.794, 0.6276, 0.808, 0.5957, 0.731, 0.6571, 0.794, 0.6964, 0.8675, 0.6595, 0.8849, 0.6276, 0.808, 0.6389, 0.7079, 0.6852, 0.7772, 0.6571, 0.794, 0.6178, 0.7205, 0.6852, 0.7772, 0.7315, 0.8464, 0.6964, 0.8675, 0.6571, 0.794, 0.6586, 0.6933, 0.7115, 0.7577, 0.6852, 0.7772, 0.6389, 0.7079, 0.7115, 0.7577, 0.7643, 0.8221, 0.7315, 0.8464, 0.6852, 0.7772, 0.6768, 0.6768, 0.7357, 0.7357, 0.7115, 0.7577, 0.6586, 0.6933, 0.7357, 0.7357, 0.7946, 0.7946, 0.7643, 0.8221, 0.7115, 0.7577, 0.6933, 0.6586, 0.7577, 0.7115, 0.7357, 0.7357, 0.6768, 0.6768, 0.7577, 0.7115, 0.8221, 0.7643, 0.7946, 0.7946, 0.7357, 0.7357, 0.7079, 0.6389, 0.7772, 0.6852, 0.7577, 0.7115, 0.6933, 0.6586, 0.7772, 0.6852, 0.8464, 0.7315, 0.8221, 0.7643, 0.7577, 0.7115, 0.7205, 0.6178, 0.794, 0.6571, 0.7772, 0.6852, 0.7079, 0.6389, 0.794, 0.6571, 0.8675, 0.6964, 0.8464, 0.7315, 0.7772, 0.6852, 0.731, 0.5957, 0.808, 0.6276, 0.794, 0.6571, 0.7205, 0.6178, 0.808, 0.6276, 0.885, 0.6595, 0.8675, 0.6964, 0.794, 0.6571, 0.7392, 0.5726, 0.819, 0.5968, 0.808, 0.6276, 0.731, 0.5957, 0.819, 0.5968, 0.8987, 0.621, 0.885, 0.6595, 0.808, 0.6276, 0.7452, 0.5488, 0.8269, 0.565, 0.819, 0.5968, 0.7392, 0.5726, 0.8269, 0.565, 0.9087, 0.5813, 0.8987, 0.621, 0.819, 0.5968, 0.7488, 0.5245, 0.8317, 0.5327, 0.8269, 0.565, 0.7452, 0.5488, 0.8317, 0.5327, 0.9147, 0.5408, 0.9087, 0.5813, 0.8269, 0.565, 0.75, 0.5, 0.8333, 0.5, 0.8317, 0.5327, 0.7488, 0.5245, 0.8333, 0.5, 0.9167, 0.5, 0.9147, 0.5408, 0.8317, 0.5327, 0.5245, 0.7488, 0.5, 0.75, 0.5, 0.75, 0.5245, 0.7488, 0.6389, 0.7079, 0.6178, 0.7205, 0.6178, 0.7205, 0.6389, 0.7079, 0.5488, 0.7452, 0.5245, 0.7488, 0.5245, 0.7488, 0.5488, 0.7452, 0.6586, 0.6933, 0.6389, 0.7079, 0.6389, 0.7079, 0.6586, 0.6933, 0.5726, 0.7392, 0.5488, 0.7452, 0.5488, 0.7452, 0.5726, 0.7392, 0.6768, 0.6768, 0.6586, 0.6933, 0.6586, 0.6933, 0.6768, 0.6768, 0.5957, 0.731, 0.5726, 0.7392, 0.5726, 0.7392, 0.5957, 0.731, 0.6933, 0.6586, 0.6768, 0.6768, 0.6768, 0.6768, 0.6933, 0.6586, 0.6178, 0.7205, 0.5957, 0.731, 0.5957, 0.731, 0.6178, 0.7205, 0.5245, 0.7488, 0.5, 0.75, 0.5, 0.75, 0.5245, 0.7488, 0.7079, 0.6389, 0.6933, 0.6586, 0.6933, 0.6586, 0.7079, 0.6389, 0.6389, 0.7079, 0.6178, 0.7205, 0.6178, 0.7205, 0.6389, 0.7079, 0.7205, 0.6178, 0.7079, 0.6389, 0.7079, 0.6389, 0.7205, 0.6178, 0.6586, 0.6933, 0.6389, 0.7079, 0.6389, 0.7079, 0.6586, 0.6933, 0.5245, 0.7488, 0.5, 0.75, 0.5, 0.75, 0.5245, 0.7488, 0.731, 0.5957, 0.7205, 0.6178, 0.7205, 0.6178, 0.731, 0.5957, 0.6768, 0.6768, 0.6586, 0.6933, 0.6586, 0.6933, 0.6768, 0.6768, 0.5488, 0.7452, 0.5245, 0.7488, 0.5245, 0.7488, 0.5488, 0.7452, 0.7392, 0.5726, 0.731, 0.5957, 0.731, 0.5957, 0.7392, 0.5726, 0.6933, 0.6586, 0.6768, 0.6768, 0.6768, 0.6768, 0.6933, 0.6586, 0.5726, 0.7392, 0.5488, 0.7452, 0.5488, 0.7452, 0.5726, 0.7392, 0.5488, 0.7452, 0.5245, 0.7488, 0.5245, 0.7488, 0.5488, 0.7452, 0.7452, 0.5488, 0.7392, 0.5726, 0.7392, 0.5726, 0.7452, 0.5488, 0.7079, 0.6389, 0.6933, 0.6586, 0.6933, 0.6586, 0.7079, 0.6389, 0.5957, 0.731, 0.5726, 0.7392, 0.5726, 0.7392, 0.5957, 0.731, 0.5726, 0.7392, 0.5488, 0.7452, 0.5488, 0.7452, 0.5726, 0.7392, 0.7488, 0.5245, 0.7452, 0.5488, 0.7452, 0.5488, 0.7488, 0.5245, 0.7205, 0.6178, 0.7079, 0.6389, 0.7079, 0.6389, 0.7205, 0.6178, 0.6178, 0.7205, 0.5957, 0.731, 0.5957, 0.731, 0.6178, 0.7205, 0.5957, 0.731, 0.5726, 0.7392, 0.5726, 0.7392, 0.5957, 0.731, 0.75, 0.5, 0.7488, 0.5245, 0.7488, 0.5245, 0.75, 0.5, 0.731, 0.5957, 0.7205, 0.6178, 0.7205, 0.6178, 0.731, 0.5957, 0.6389, 0.7079, 0.6178, 0.7205, 0.6178, 0.7205, 0.6389, 0.7079, 0.6178, 0.7205, 0.5957, 0.731, 0.5957, 0.731, 0.6178, 0.7205, 0.7392, 0.5726, 0.731, 0.5957, 0.731, 0.5957, 0.7392, 0.5726, 0.6586, 0.6933, 0.6389, 0.7079, 0.6389, 0.7079, 0.6586, 0.6933, 0.6389, 0.7079, 0.6178, 0.7205, 0.6178, 0.7205, 0.6389, 0.7079, 0.75, 0.5, 0.7488, 0.5245, 0.7488, 0.5245, 0.75, 0.5, 0.7452, 0.5488, 0.7392, 0.5726, 0.7392, 0.5726, 0.7452, 0.5488, 0.6768, 0.6768, 0.6586, 0.6933, 0.6586, 0.6933, 0.6768, 0.6768, 0.6586, 0.6933, 0.6389, 0.7079, 0.6389, 0.7079, 0.6586, 0.6933, 0.7488, 0.5245, 0.7452, 0.5488, 0.7452, 0.5488, 0.7488, 0.5245, 0.6933, 0.6586, 0.6768, 0.6768, 0.6768, 0.6768, 0.6933, 0.6586, 0.6768, 0.6768, 0.6586, 0.6933, 0.6586, 0.6933, 0.6768, 0.6768, 0.75, 0.5, 0.7488, 0.5245, 0.7488, 0.5245, 0.75, 0.5, 0.7079, 0.6389, 0.6933, 0.6586, 0.6933, 0.6586, 0.7079, 0.6389, 0.6933, 0.6586, 0.6768, 0.6768, 0.6768, 0.6768, 0.6933, 0.6586, 0.7205, 0.6178, 0.7079, 0.6389, 0.7079, 0.6389, 0.7205, 0.6178, 0.7079, 0.6389, 0.6933, 0.6586, 0.6933, 0.6586, 0.7079, 0.6389, 0.5245, 0.7488, 0.5, 0.75, 0.5, 0.75, 0.5245, 0.7488, 0.731, 0.5957, 0.7205, 0.6178, 0.7205, 0.6178, 0.731, 0.5957, 0.7205, 0.6178, 0.7079, 0.6389, 0.7079, 0.6389, 0.7205, 0.6178, 0.75, 0.5, 0.7488, 0.5245, 0.7488, 0.5245, 0.75, 0.5, 0.7392, 0.5726, 0.731, 0.5957, 0.731, 0.5957, 0.7392, 0.5726, 0.731, 0.5957, 0.7205, 0.6178, 0.7205, 0.6178, 0.731, 0.5957, 0.7452, 0.5488, 0.7392, 0.5726, 0.7392, 0.5726, 0.7452, 0.5488, 0.7392, 0.5726, 0.731, 0.5957, 0.731, 0.5957, 0.7392, 0.5726, 0.7488, 0.5245, 0.7452, 0.5488, 0.7452, 0.5488, 0.7488, 0.5245, 0.7452, 0.5488, 0.7392, 0.5726, 0.7392, 0.5726, 0.7452, 0.5488, 0.7488, 0.5245, 0.7452, 0.5488, 0.7452, 0.5488, 0.7488, 0.5245, 0.5488, 0.7452, 0.5245, 0.7488, 0.5245, 0.7488, 0.5488, 0.7452, 0.5726, 0.7392, 0.5488, 0.7452, 0.5488, 0.7452, 0.5726, 0.7392, 0.5957, 0.731, 0.5726, 0.7392, 0.5726, 0.7392, 0.5957, 0.731, 0.6178, 0.7205, 0.5957, 0.731, 0.5957, 0.731, 0.6178, 0.7205, 0.8536, 0.8536, 0.8865, 0.8172, 0.8865, 0.8172, 0.8536, 0.8536, 0.8865, 0.8172, 0.9157, 0.7778, 0.9157, 0.7778, 0.8865, 0.8172, 0.8172, 0.8865, 0.8536, 0.8536, 0.8536, 0.8536, 0.8172, 0.8865, 0.8536, 0.8536, 0.8865, 0.8172, 0.8865, 0.8172, 0.8536, 0.8536, 0.7778, 0.9157, 0.8172, 0.8865, 0.8172, 0.8865, 0.7778, 0.9157, 0.8172, 0.8865, 0.8536, 0.8536, 0.8536, 0.8536, 0.8172, 0.8865, 0.5, 1.0, 0.549, 0.9976, 0.549, 0.9976, 0.5, 1.0, 0.7357, 0.941, 0.7778, 0.9157, 0.7778, 0.9157, 0.7357, 0.941, 0.7778, 0.9157, 0.8172, 0.8865, 0.8172, 0.8865, 0.7778, 0.9157, 0.9904, 0.5975, 0.9976, 0.549, 0.9976, 0.549, 0.9904, 0.5975, 0.6913, 0.9619, 0.7357, 0.941, 0.7357, 0.941, 0.6913, 0.9619, 0.7357, 0.941, 0.7778, 0.9157, 0.7778, 0.9157, 0.7357, 0.941, 0.9785, 0.6451, 0.9904, 0.5975, 0.9904, 0.5975, 0.9785, 0.6451, 0.9976, 0.549, 1.0, 0.5, 1.0, 0.5, 0.9976, 0.549, 0.6451, 0.9785, 0.6913, 0.9619, 0.6913, 0.9619, 0.6451, 0.9785, 0.6913, 0.9619, 0.7357, 0.941, 0.7357, 0.941, 0.6913, 0.9619, 0.9619, 0.6913, 0.9785, 0.6451, 0.9785, 0.6451, 0.9619, 0.6913, 0.9904, 0.5975, 0.9976, 0.549, 0.9976, 0.549, 0.9904, 0.5975, 0.5975, 0.9904, 0.6451, 0.9785, 0.6451, 0.9785, 0.5975, 0.9904, 0.6451, 0.9785, 0.6913, 0.9619, 0.6913, 0.9619, 0.6451, 0.9785, 0.941, 0.7357, 0.9619, 0.6913, 0.9619, 0.6913, 0.941, 0.7357, 0.9785, 0.6451, 0.9904, 0.5975, 0.9904, 0.5975, 0.9785, 0.6451, 0.549, 0.9976, 0.5975, 0.9904, 0.5975, 0.9904, 0.549, 0.9976, 0.5975, 0.9904, 0.6451, 0.9785, 0.6451, 0.9785, 0.5975, 0.9904, 0.9157, 0.7778, 0.941, 0.7357, 0.941, 0.7357, 0.9157, 0.7778, 0.9619, 0.6913, 0.9785, 0.6451, 0.9785, 0.6451, 0.9619, 0.6913, 0.549, 0.9976, 0.5975, 0.9904, 0.5975, 0.9904, 0.549, 0.9976, 0.8865, 0.8172, 0.9157, 0.7778, 0.9157, 0.7778, 0.8865, 0.8172, 0.941, 0.7357, 0.9619, 0.6913, 0.9619, 0.6913, 0.941, 0.7357, 0.5, 1.0, 0.549, 0.9976, 0.549, 0.9976, 0.5, 1.0, 0.8536, 0.8536, 0.8865, 0.8172, 0.8865, 0.8172, 0.8536, 0.8536, 0.9157, 0.7778, 0.941, 0.7357, 0.941, 0.7357, 0.9157, 0.7778, 0.8172, 0.8865, 0.8536, 0.8536, 0.8536, 0.8536, 0.8172, 0.8865, 0.8865, 0.8172, 0.9157, 0.7778, 0.9157, 0.7778, 0.8865, 0.8172, 0.9976, 0.549, 1.0, 0.5, 1.0, 0.5, 0.9976, 0.549, 0.7778, 0.9157, 0.8172, 0.8865, 0.8172, 0.8865, 0.7778, 0.9157, 0.8536, 0.8536, 0.8865, 0.8172, 0.8865, 0.8172, 0.8536, 0.8536, 0.5, 1.0, 0.549, 0.9976, 0.549, 0.9976, 0.5, 1.0, 0.7357, 0.941, 0.7778, 0.9157, 0.7778, 0.9157, 0.7357, 0.941, 0.8172, 0.8865, 0.8536, 0.8536, 0.8536, 0.8536, 0.8172, 0.8865, 0.6913, 0.9619, 0.7357, 0.941, 0.7357, 0.941, 0.6913, 0.9619, 0.7778, 0.9157, 0.8172, 0.8865, 0.8172, 0.8865, 0.7778, 0.9157, 0.6451, 0.9785, 0.6913, 0.9619, 0.6913, 0.9619, 0.6451, 0.9785, 0.7357, 0.941, 0.7778, 0.9157, 0.7778, 0.9157, 0.7357, 0.941, 0.5975, 0.9904, 0.6451, 0.9785, 0.6451, 0.9785, 0.5975, 0.9904, 0.6913, 0.9619, 0.7357, 0.941, 0.7357, 0.941, 0.6913, 0.9619, 0.5, 1.0, 0.549, 0.9976, 0.549, 0.9976, 0.5, 1.0, 0.549, 0.9976, 0.5975, 0.9904, 0.5975, 0.9904, 0.549, 0.9976, 0.6451, 0.9785, 0.6913, 0.9619, 0.6913, 0.9619, 0.6451, 0.9785, 0.5975, 0.9904, 0.6451, 0.9785, 0.6451, 0.9785, 0.5975, 0.9904, 0.549, 0.9976, 0.5975, 0.9904, 0.5975, 0.9904, 0.549, 0.9976, 0.9976, 0.549, 1.0, 0.5, 1.0, 0.5, 0.9976, 0.549, 0.9904, 0.5975, 0.9976, 0.549, 0.9976, 0.549, 0.9904, 0.5975, 0.9976, 0.549, 1.0, 0.5, 1.0, 0.5, 0.9976, 0.549, 0.9785, 0.6451, 0.9904, 0.5975, 0.9904, 0.5975, 0.9785, 0.6451, 0.9904, 0.5975, 0.9976, 0.549, 0.9976, 0.549, 0.9904, 0.5975, 0.9619, 0.6913, 0.9785, 0.6451, 0.9785, 0.6451, 0.9619, 0.6913, 0.9785, 0.6451, 0.9904, 0.5975, 0.9904, 0.5975, 0.9785, 0.6451, 0.941, 0.7357, 0.9619, 0.6913, 0.9619, 0.6913, 0.941, 0.7357, 0.9619, 0.6913, 0.9785, 0.6451, 0.9785, 0.6451, 0.9619, 0.6913, 0.9157, 0.7778, 0.941, 0.7357, 0.941, 0.7357, 0.9157, 0.7778, 0.941, 0.7357, 0.9619, 0.6913, 0.9619, 0.6913, 0.941, 0.7357, 0.8865, 0.8172, 0.9157, 0.7778, 0.9157, 0.7778, 0.8865, 0.8172, 0.9157, 0.7778, 0.941, 0.7357, 0.941, 0.7357, 0.9157, 0.7778])
me_circle.materials.append(mat_tarmac)
me_circle.materials.append(mat_stripe)
me_circle.materials.append(mat_rim)
me_circle.use_remesh_fix_poles = True
me_circle.use_remesh_preserve_attributes = False
me_circle.use_mirror_vertex_groups = False
me_circle.update()
me_cube_001 = bpy.data.meshes.new('Cube.001')
me_cube_001.from_pydata([(-0.07738, -0.04978, 0.01127), (-0.03073, -0.03326, 0.04978), (-0.07738, 0.04978, 0.01127), (-0.03073, 0.03326, 0.04978), (0.07656, -0.04978, 0.01127), (0.05875, -0.03326, 0.04978), (0.07656, 0.04978, 0.01127), (0.05875, 0.03326, 0.04978), (-0.0585, -0.04152, 0.03053), (-0.0585, 0.04152, 0.03053), (0.06989, 0.04152, 0.03053), (0.06989, -0.04152, 0.03053)], [], [(8, 1, 3, 9), (9, 3, 7, 10), (10, 7, 5, 11), (11, 5, 1, 8), (2, 6, 4, 0), (7, 3, 1, 5), (4, 11, 8, 0), (6, 10, 11, 4), (2, 9, 10, 6), (0, 8, 9, 2)])
me_cube_001.polygons.foreach_set('material_index', [1, 1, 1, 1, 0, 0, 0, 0, 0, 0])
_uv = me_cube_001.uv_layers.new(name='UVMap')
_uv.uv.foreach_set('vector', [0.5, 0.0, 0.625, 0.0, 0.625, 0.25, 0.5, 0.25, 0.5, 0.25, 0.625, 0.25, 0.625, 0.5, 0.5, 0.5, 0.5, 0.5, 0.625, 0.5, 0.625, 0.75, 0.5, 0.75, 0.5, 0.75, 0.625, 0.75, 0.625, 1.0, 0.5, 1.0, 0.125, 0.5, 0.375, 0.5, 0.375, 0.75, 0.125, 0.75, 0.625, 0.5, 0.875, 0.5, 0.875, 0.75, 0.625, 0.75, 0.375, 0.75, 0.5, 0.75, 0.5, 1.0, 0.375, 1.0, 0.375, 0.5, 0.5, 0.5, 0.5, 0.75, 0.375, 0.75, 0.375, 0.25, 0.5, 0.25, 0.5, 0.5, 0.375, 0.5, 0.375, 0.0, 0.5, 0.0, 0.5, 0.25, 0.375, 0.25])
me_cube_001.materials.append(mat_car)
me_cube_001.materials.append(mat_window)
me_cube_001.use_remesh_fix_poles = True
me_cube_001.use_remesh_preserve_attributes = False
me_cube_001.use_mirror_vertex_groups = False
me_cube_001.update()
me_cube_002 = bpy.data.meshes.new('Cube.002')
me_cube_002.from_pydata([(-0.1675, -0.04978, 0.01127), (-0.1091, -0.03326, 0.04978), (-0.1675, 0.04978, 0.01127), (-0.1091, 0.03326, 0.04978), (0.152, -0.04978, 0.01127), (0.115, -0.03326, 0.04978), (0.152, 0.04978, 0.01127), (0.115, 0.03326, 0.04978), (-0.1283, -0.04152, 0.03053), (-0.1283, 0.04152, 0.03053), (0.1381, 0.04152, 0.03053), (0.1381, -0.04152, 0.03053)], [], [(8, 1, 3, 9), (9, 3, 7, 10), (10, 7, 5, 11), (11, 5, 1, 8), (2, 6, 4, 0), (7, 3, 1, 5), (4, 11, 8, 0), (6, 10, 11, 4), (2, 9, 10, 6), (0, 8, 9, 2)])
me_cube_002.polygons.foreach_set('material_index', [1, 1, 1, 1, 0, 0, 0, 0, 0, 0])
_uv = me_cube_002.uv_layers.new(name='UVMap')
_uv.uv.foreach_set('vector', [0.5, 0.0, 0.625, 0.0, 0.625, 0.25, 0.5, 0.25, 0.5, 0.25, 0.625, 0.25, 0.625, 0.5, 0.5, 0.5, 0.5, 0.5, 0.625, 0.5, 0.625, 0.75, 0.5, 0.75, 0.5, 0.75, 0.625, 0.75, 0.625, 1.0, 0.5, 1.0, 0.125, 0.5, 0.375, 0.5, 0.375, 0.75, 0.125, 0.75, 0.625, 0.5, 0.875, 0.5, 0.875, 0.75, 0.625, 0.75, 0.375, 0.75, 0.5, 0.75, 0.5, 1.0, 0.375, 1.0, 0.375, 0.5, 0.5, 0.5, 0.5, 0.75, 0.375, 0.75, 0.375, 0.25, 0.5, 0.25, 0.5, 0.5, 0.375, 0.5, 0.375, 0.0, 0.5, 0.0, 0.5, 0.25, 0.375, 0.25])
me_cube_002.materials.append(mat_car)
me_cube_002.materials.append(mat_window)
me_cube_002.use_remesh_fix_poles = True
me_cube_002.use_remesh_preserve_attributes = False
me_cube_002.use_mirror_vertex_groups = False
me_cube_002.update()
me_cube_003 = bpy.data.meshes.new('Cube.003')
me_cube_003.from_pydata([(-0.1675, -0.04978, 0.01127), (-0.1091, -0.03326, 0.04978), (-0.1675, 0.04978, 0.01127), (-0.1091, 0.03326, 0.04978), (0.152, -0.04978, 0.01127), (0.152, -0.04978, 0.0701), (0.152, 0.04978, 0.01127), (0.152, 0.04978, 0.0701), (-0.1283, -0.04152, 0.03053), (-0.1283, 0.04152, 0.03053), (0.152, 0.04978, 0.03053), (0.152, -0.04978, 0.03053), (-0.09815, -0.04978, 0.01127), (-0.08359, -0.04978, 0.01127), (-0.08359, -0.04978, 0.03053), (-0.09815, -0.04152, 0.03053), (-0.09815, 0.03326, 0.04978), (-0.08359, 0.04978, 0.0701), (-0.09815, 0.04152, 0.03053), (-0.08359, 0.04978, 0.03053), (-0.08359, -0.04978, 0.0701), (-0.09815, -0.03326, 0.04978), (-0.08359, 0.04978, 0.01127), (-0.09815, 0.04978, 0.01127)], [], [(8, 1, 3, 9), (9, 3, 16, 18), (10, 7, 5, 11), (11, 5, 20, 14), (2, 23, 12, 0), (7, 17, 20, 5), (4, 11, 14, 13), (6, 10, 11, 4), (2, 9, 18, 23), (0, 8, 9, 2), (12, 23, 22, 13), (13, 22, 6, 4), (18, 16, 17, 19), (19, 17, 7, 10), (23, 18, 19, 22), (22, 19, 10, 6), (20, 17, 16, 21), (21, 16, 3, 1), (13, 14, 15, 12), (12, 15, 8, 0), (14, 20, 21, 15), (15, 21, 1, 8)])
me_cube_003.polygons.foreach_set('material_index', [1, 1, 0, 0, 0, 0, 0, 0, 0, 0, 0, 0, 0, 0, 0, 0, 0, 0, 0, 0, 0, 1])
_uv = me_cube_003.uv_layers.new(name='UVMap')
_uv.uv.foreach_set('vector', [0.5, 0.0, 0.625, 0.0, 0.625, 0.25, 0.5, 0.25, 0.5, 0.25, 0.625, 0.25, 0.625, 0.2623, 0.5, 0.2783, 0.5, 0.5, 0.625, 0.5, 0.625, 0.75, 0.5, 0.75, 0.5, 0.75, 0.625, 0.75, 0.625, 0.9715, 0.5, 0.958, 0.125, 0.5, 0.1793, 0.5, 0.1793, 0.75, 0.125, 0.75, 0.625, 0.5, 0.8465, 0.5, 0.8465, 0.75, 0.625, 0.75, 0.375, 0.75, 0.5, 0.75, 0.5, 0.958, 0.375, 0.9343, 0.375, 0.5, 0.5, 0.5, 0.5, 0.75, 0.375, 0.75, 0.375, 0.25, 0.5, 0.25, 0.5, 0.2783, 0.375, 0.3043, 0.375, 0.0, 0.5, 0.0, 0.5, 0.25, 0.375, 0.25, 0.1793, 0.75, 0.1793, 0.5, 0.1907, 0.5, 0.1907, 0.75, 0.1907, 0.75, 0.1907, 0.5, 0.375, 0.5, 0.375, 0.75, 0.5, 0.2783, 0.625, 0.2623, 0.625, 0.2785, 0.5, 0.292, 0.5, 0.292, 0.625, 0.2785, 0.625, 0.5, 0.5, 0.5, 0.375, 0.3043, 0.5, 0.2783, 0.5, 0.292, 0.375, 0.3157, 0.375, 0.3157, 0.5, 0.292, 0.5, 0.5, 0.375, 0.5, 0.8465, 0.75, 0.8465, 0.5, 0.8627, 0.5, 0.8627, 0.75, 0.8627, 0.75, 0.8627, 0.5, 0.875, 0.5, 0.875, 0.75, 0.375, 0.9343, 0.5, 0.958, 0.5, 0.9717, 0.375, 0.9457, 0.375, 0.9457, 0.5, 0.9717, 0.5, 1.0, 0.375, 1.0, 0.5, 0.958, 0.625, 0.9715, 0.625, 0.9877, 0.5, 0.9717, 0.5, 0.9717, 0.625, 0.9877, 0.625, 1.0, 0.5, 1.0])
me_cube_003.materials.append(mat_car)
me_cube_003.materials.append(mat_window)
me_cube_003.use_remesh_fix_poles = True
me_cube_003.use_remesh_preserve_attributes = False
me_cube_003.use_mirror_vertex_groups = False
me_cube_003.update()
me_circle_001 = bpy.data.meshes.new('Circle.001')
me_circle_001.from_pydata([(0.1706, -0.9954, 0.0), (-0.1673, -0.9954, 0.0), (0.008116, -1.029, 0.0), (-0.01513, -1.029, 0.0), (-0.1934, -0.9954, 0.0), (0.197, -0.9954, 0.0), (0.197, -0.9495, 0.0), (-0.1934, -0.9495, 0.0), (-0.01513, -0.9495, 0.0), (0.008116, -0.9495, 0.0), (-0.1673, -0.9495, 0.0), (0.1706, -0.9495, 0.0), (0.1706, -0.9495, 0.0), (-0.1673, -0.9495, 0.0), (0.008116, -0.9495, 0.0), (-0.01513, -0.9495, 0.0), (-0.1934, -0.9495, 0.0), (0.197, -0.9495, 0.0), (0.197, -0.8704, 0.0), (-0.1934, -0.8704, 0.0), (-0.01513, -0.8704, 0.0), (0.008116, -0.8704, 0.0), (-0.1673, -0.8704, 0.0), (0.1706, -0.8704, 0.0), (0.197, -0.7913, 0.0), (-0.1934, -0.7913, 0.0), (-0.01513, -0.7913, 0.0), (0.008116, -0.7913, 0.0), (-0.1673, -0.7913, 0.0), (0.1706, -0.7913, 0.0), (0.1706, -0.7913, 0.0), (-0.1673, -0.7913, 0.0), (0.008116, -0.7913, 0.0), (-0.01513, -0.7913, 0.0), (-0.1934, -0.7913, 0.0), (0.197, -0.7913, 0.0), (0.197, -0.7121, 0.0), (-0.1934, -0.7121, 0.0), (-0.01513, -0.7121, 0.0), (0.008116, -0.7121, 0.0), (-0.1673, -0.7121, 0.0), (0.1706, -0.7121, 0.0), (0.197, -0.633, 0.0), (-0.1934, -0.633, 0.0), (-0.01513, -0.633, 0.0), (0.008116, -0.633, 0.0), (-0.1673, -0.633, 0.0), (0.1706, -0.633, 0.0), (0.1706, -0.633, 0.0), (-0.1673, -0.633, 0.0), (0.008116, -0.633, 0.0), (-0.01513, -0.633, 0.0), (-0.1934, -0.633, 0.0), (0.197, -0.633, 0.0), (0.197, -0.5539, 0.0), (-0.1934, -0.5539, 0.0), (-0.01513, -0.5539, 0.0), (0.008116, -0.5539, 0.0), (-0.1673, -0.5539, 0.0), (0.1706, -0.5539, 0.0), (0.197, -0.4748, 0.0), (-0.1934, -0.4748, 0.0), (-0.01513, -0.4748, 0.0), (0.008116, -0.4748, 0.0), (-0.1673, -0.4748, 0.0), (0.1706, -0.4748, 0.0), (0.1706, -0.4748, 0.0), (-0.1673, -0.4748, 0.0), (0.008116, -0.4748, 0.0), (-0.01513, -0.4748, 0.0), (-0.1934, -0.4748, 0.0), (0.197, -0.4748, 0.0), (0.197, -0.3956, 0.0), (-0.1934, -0.3956, 0.0), (-0.01513, -0.3956, 0.0), (0.008116, -0.3956, 0.0), (-0.1673, -0.3956, 0.0), (0.1706, -0.3956, 0.0), (0.197, -0.3165, 0.0), (-0.1934, -0.3165, 0.0), (-0.01513, -0.3165, 0.0), (0.008116, -0.3165, 0.0), (-0.1673, -0.3165, 0.0), (0.1706, -0.3165, 0.0), (0.1706, -0.3165, 0.0), (-0.1673, -0.3165, 0.0), (0.008116, -0.3165, 0.0), (-0.01513, -0.3165, 0.0), (-0.1934, -0.3165, 0.0), (0.197, -0.3165, 0.0), (0.197, -0.2374, 0.0), (-0.1934, -0.2374, 0.0), (-0.01513, -0.2374, 0.0), (0.008116, -0.2374, 0.0), (-0.1673, -0.2374, 0.0), (0.1706, -0.2374, 0.0), (0.197, -0.1583, 0.0), (-0.1934, -0.1583, 0.0), (-0.01513, -0.1583, 0.0), (0.008116, -0.1583, 0.0), (-0.1673, -0.1583, 0.0), (0.1706, -0.1583, 0.0), (0.1706, -0.1583, 0.0), (-0.1673, -0.1583, 0.0), (0.008116, -0.1583, 0.0), (-0.01513, -0.1583, 0.0), (-0.1934, -0.1583, 0.0), (0.197, -0.1583, 0.0), (0.197, -0.07913, 0.0), (-0.1934, -0.07913, 0.0), (-0.01513, -0.07913, 0.0), (0.008116, -0.07913, 0.0), (-0.1673, -0.07913, 0.0), (0.1706, -0.07913, 0.0), (0.197, -5.96e-08, 0.0), (-0.1934, 5.96e-08, 0.0), (-0.01513, 0.0, 0.0), (0.008116, 0.0, 0.0), (-0.1673, 5.96e-08, 0.0), (0.1706, -5.96e-08, 0.0), (0.1706, -5.96e-08, 0.0), (-0.1673, 5.96e-08, 0.0), (0.008116, 0.0, 0.0), (-0.01513, 0.0, 0.0), (-0.1934, 5.96e-08, 0.0), (0.197, -5.96e-08, 0.0), (0.197, 0.07913, 0.0), (-0.1934, 0.07913, 0.0), (-0.01513, 0.07913, 0.0), (0.008116, 0.07913, 0.0), (-0.1673, 0.07913, 0.0), (0.1706, 0.07913, 0.0), (0.197, 0.1583, 0.0), (-0.1934, 0.1583, 0.0), (-0.01513, 0.1583, 0.0), (0.008116, 0.1583, 0.0), (-0.1673, 0.1583, 0.0), (0.1706, 0.1583, 0.0), (0.1706, 0.1583, 0.0), (-0.1673, 0.1583, 0.0), (0.008116, 0.1583, 0.0), (-0.01513, 0.1583, 0.0), (-0.1934, 0.1583, 0.0), (0.197, 0.1583, 0.0), (0.197, 0.2374, 0.0), (-0.1934, 0.2374, 0.0), (-0.01513, 0.2374, 0.0), (0.008116, 0.2374, 0.0), (-0.1673, 0.2374, 0.0), (0.1706, 0.2374, 0.0), (0.197, 0.3165, 0.0), (-0.1934, 0.3165, 0.0), (-0.01513, 0.3165, 0.0), (0.008116, 0.3165, 0.0), (-0.1673, 0.3165, 0.0), (0.1706, 0.3165, 0.0), (0.1706, 0.3165, 0.0), (-0.1673, 0.3165, 0.0), (0.008116, 0.3165, 0.0), (-0.01513, 0.3165, 0.0), (-0.1934, 0.3165, 0.0), (0.197, 0.3165, 0.0), (0.197, 0.3956, 0.0), (-0.1934, 0.3956, 0.0), (-0.01513, 0.3956, 0.0), (0.008116, 0.3956, 0.0), (-0.1673, 0.3956, 0.0), (0.1706, 0.3956, 0.0), (0.197, 0.4748, 0.0), (-0.1934, 0.4748, 0.0), (-0.01513, 0.4748, 0.0), (0.008116, 0.4748, 0.0), (-0.1673, 0.4748, 0.0), (0.1706, 0.4748, 0.0), (0.1706, 0.4748, 0.0), (-0.1673, 0.4748, 0.0), (0.008116, 0.4748, 0.0), (-0.01513, 0.4748, 0.0), (-0.1934, 0.4748, 0.0), (0.197, 0.4748, 0.0), (0.197, 0.5539, 0.0), (-0.1934, 0.5539, 0.0), (-0.01513, 0.5539, 0.0), (0.008116, 0.5539, 0.0), (-0.1673, 0.5539, 0.0), (0.1706, 0.5539, 0.0), (0.197, 0.633, 0.0), (-0.1934, 0.633, 0.0), (-0.01513, 0.633, 0.0), (0.008116, 0.633, 0.0), (-0.1673, 0.633, 0.0), (0.1706, 0.633, 0.0), (0.1706, 0.633, 0.0), (-0.1673, 0.633, 0.0), (0.008116, 0.633, 0.0), (-0.01513, 0.633, 0.0), (-0.1934, 0.633, 0.0), (0.197, 0.633, 0.0), (0.197, 0.7121, 0.0), (-0.1934, 0.7121, 0.0), (-0.01513, 0.7121, 0.0), (0.008116, 0.7121, 0.0), (-0.1673, 0.7121, 0.0), (0.1706, 0.7121, 0.0), (0.197, 0.7913, 0.0), (-0.1934, 0.7913, 0.0), (-0.01513, 0.7913, 0.0), (0.008116, 0.7913, 0.0), (-0.1673, 0.7913, 0.0), (0.1706, 0.7913, 0.0), (0.1706, 0.7913, 0.0), (-0.1673, 0.7913, 0.0), (0.008116, 0.7913, 0.0), (-0.01513, 0.7913, 0.0), (-0.1934, 0.7913, 0.0), (0.197, 0.7913, 0.0), (0.197, 0.8704, 0.0), (-0.1934, 0.8704, 0.0), (-0.01513, 0.8704, 0.0), (0.008116, 0.8704, 0.0), (-0.1673, 0.8704, 0.0), (0.1706, 0.8704, 0.0), (0.197, 0.9495, 0.0), (-0.1934, 0.9495, 0.0), (-0.01513, 0.9495, 0.0), (0.008116, 0.9495, 0.0), (-0.1673, 0.9495, 0.0), (0.1706, 0.9495, 0.0), (0.1706, 0.9495, 0.0), (-0.1673, 0.9495, 0.0), (0.008116, 0.9495, 0.0), (-0.01513, 0.9495, 0.0), (-0.1934, 0.9495, 0.0), (0.197, 0.9495, 0.0), (0.197, 0.9954, 0.0), (-0.1934, 0.9954, 0.0), (-0.01513, 1.029, 0.0), (0.008116, 1.029, 0.0), (-0.1673, 0.9954, 0.0), (0.1706, 0.9954, 0.0), (-0.01513, 1.097, 0.0), (0.008116, 1.097, 0.0), (-0.1673, 1.097, 0.0), (0.1706, 1.097, 0.0), (0.1706, -1.097, 0.0), (-0.1673, -1.097, 0.0), (0.008116, -1.097, 0.0), (-0.01513, -1.097, 0.0)], [], [(1, 4, 7, 10), (2, 3, 8, 9), (3, 1, 10, 8), (5, 0, 11, 6), (0, 2, 9, 11), (13, 16, 19, 22), (14, 15, 20, 21), (15, 13, 22, 20), (17, 12, 23, 18), (12, 14, 21, 23), (22, 19, 25, 28), (21, 20, 26, 27), (20, 22, 28, 26), (18, 23, 29, 24), (23, 21, 27, 29), (31, 34, 37, 40), (32, 33, 38, 39), (33, 31, 40, 38), (35, 30, 41, 36), (30, 32, 39, 41), (40, 37, 43, 46), (39, 38, 44, 45), (38, 40, 46, 44), (36, 41, 47, 42), (41, 39, 45, 47), (49, 52, 55, 58), (50, 51, 56, 57), (51, 49, 58, 56), (53, 48, 59, 54), (48, 50, 57, 59), (58, 55, 61, 64), (57, 56, 62, 63), (56, 58, 64, 62), (54, 59, 65, 60), (59, 57, 63, 65), (67, 70, 73, 76), (68, 69, 74, 75), (69, 67, 76, 74), (71, 66, 77, 72), (66, 68, 75, 77), (76, 73, 79, 82), (75, 74, 80, 81), (74, 76, 82, 80), (72, 77, 83, 78), (77, 75, 81, 83), (85, 88, 91, 94), (86, 87, 92, 93), (87, 85, 94, 92), (89, 84, 95, 90), (84, 86, 93, 95), (94, 91, 97, 100), (93, 92, 98, 99), (92, 94, 100, 98), (90, 95, 101, 96), (95, 93, 99, 101), (103, 106, 109, 112), (104, 105, 110, 111), (105, 103, 112, 110), (107, 102, 113, 108), (102, 104, 111, 113), (112, 109, 115, 118), (111, 110, 116, 117), (110, 112, 118, 116), (108, 113, 119, 114), (113, 111, 117, 119), (121, 124, 127, 130), (122, 123, 128, 129), (123, 121, 130, 128), (125, 120, 131, 126), (120, 122, 129, 131), (130, 127, 133, 136), (129, 128, 134, 135), (128, 130, 136, 134), (126, 131, 137, 132), (131, 129, 135, 137), (139, 142, 145, 148), (140, 141, 146, 147), (141, 139, 148, 146), (143, 138, 149, 144), (138, 140, 147, 149), (148, 145, 151, 154), (147, 146, 152, 153), (146, 148, 154, 152), (144, 149, 155, 150), (149, 147, 153, 155), (157, 160, 163, 166), (158, 159, 164, 165), (159, 157, 166, 164), (161, 156, 167, 162), (156, 158, 165, 167), (166, 163, 169, 172), (165, 164, 170, 171), (164, 166, 172, 170), (162, 167, 173, 168), (167, 165, 171, 173), (175, 178, 181, 184), (176, 177, 182, 183), (177, 175, 184, 182), (179, 174, 185, 180), (174, 176, 183, 185), (184, 181, 187, 190), (183, 182, 188, 189), (182, 184, 190, 188), (180, 185, 191, 186), (185, 183, 189, 191), (193, 196, 199, 202), (194, 195, 200, 201), (195, 193, 202, 200), (197, 192, 203, 198), (192, 194, 201, 203), (202, 199, 205, 208), (201, 200, 206, 207), (200, 202, 208, 206), (198, 203, 209, 204), (203, 201, 207, 209), (211, 214, 217, 220), (212, 213, 218, 219), (213, 211, 220, 218), (215, 210, 221, 216), (210, 212, 219, 221), (220, 217, 223, 226), (219, 218, 224, 225), (218, 220, 226, 224), (216, 221, 227, 222), (221, 219, 225, 227), (229, 232, 235, 238), (230, 231, 236, 237), (231, 229, 238, 236), (233, 228, 239, 234), (228, 230, 237, 239), (236, 238, 242, 240), (239, 237, 241, 243), (237, 236, 240, 241), (3, 2, 246, 247), (2, 0, 244, 246), (1, 3, 247, 245)])
me_circle_001.polygons.foreach_set('material_index', [2, 1, 0, 2, 0, 2, 0, 0, 2, 0, 2, 1, 0, 2, 0, 2, 0, 0, 2, 0, 2, 1, 0, 2, 0, 2, 0, 0, 2, 0, 2, 1, 0, 2, 0, 2, 0, 0, 2, 0, 2, 1, 0, 2, 0, 2, 0, 0, 2, 0, 2, 1, 0, 2, 0, 2, 0, 0, 2, 0, 2, 1, 0, 2, 0, 2, 0, 0, 2, 0, 2, 1, 0, 2, 0, 2, 0, 0, 2, 0, 2, 1, 0, 2, 0, 2, 0, 0, 2, 0, 2, 1, 0, 2, 0, 2, 0, 0, 2, 0, 2, 1, 0, 2, 0, 2, 0, 0, 2, 0, 2, 1, 0, 2, 0, 2, 0, 0, 2, 0, 2, 1, 0, 2, 0, 2, 0, 0, 2, 0, 0, 0, 0, 0, 0, 0])
_uv = me_circle_001.uv_layers.new(name='UVMap')
_uv.uv.foreach_set('vector', [0.0, 0.0, 0.0, 0.0, 0.0, 0.0, 0.0, 0.0, 0.0, 0.0, 0.0, 0.0, 0.0, 0.0, 0.0, 0.0, 0.0, 0.0, 0.0, 0.0, 0.0, 0.0, 0.0, 0.0, 0.0, 0.0, 0.0, 0.0, 0.0, 0.0, 0.0, 0.0, 0.0, 0.0, 0.0, 0.0, 0.0, 0.0, 0.0, 0.0, 0.0, 0.0, 0.0, 0.0, 0.0, 0.0, 0.0, 0.0, 0.0, 0.0, 0.0, 0.0, 0.0, 0.0, 0.0, 0.0, 0.0, 0.0, 0.0, 0.0, 0.0, 0.0, 0.0, 0.0, 0.0, 0.0, 0.0, 0.0, 0.0, 0.0, 0.0, 0.0, 0.0, 0.0, 0.0, 0.0, 0.0, 0.0, 0.0, 0.0, 0.0, 0.0, 0.0, 0.0, 0.0, 0.0, 0.0, 0.0, 0.0, 0.0, 0.0, 0.0, 0.0, 0.0, 0.0, 0.0, 0.0, 0.0, 0.0, 0.0, 0.0, 0.0, 0.0, 0.0, 0.0, 0.0, 0.0, 0.0, 0.0, 0.0, 0.0, 0.0, 0.0, 0.0, 0.0, 0.0, 0.0, 0.0, 0.0, 0.0, 0.0, 0.0, 0.0, 0.0, 0.0, 0.0, 0.0, 0.0, 0.0, 0.0, 0.0, 0.0, 0.0, 0.0, 0.0, 0.0, 0.0, 0.0, 0.0, 0.0, 0.0, 0.0, 0.0, 0.0, 0.0, 0.0, 0.0, 0.0, 0.0, 0.0, 0.0, 0.0, 0.0, 0.0, 0.0, 0.0, 0.0, 0.0, 0.0, 0.0, 0.0, 0.0, 0.0, 0.0, 0.0, 0.0, 0.0, 0.0, 0.0, 0.0, 0.0, 0.0, 0.0, 0.0, 0.0, 0.0, 0.0, 0.0, 0.0, 0.0, 0.0, 0.0, 0.0, 0.0, 0.0, 0.0, 0.0, 0.0, 0.0, 0.0, 0.0, 0.0, 0.0, 0.0, 0.0, 0.0, 0.0, 0.0, 0.0, 0.0, 0.0, 0.0, 0.0, 0.0, 0.0, 0.0, 0.0, 0.0, 0.0, 0.0, 0.0, 0.0, 0.0, 0.0, 0.0, 0.0, 0.0, 0.0, 0.0, 0.0, 0.0, 0.0, 0.0, 0.0, 0.0, 0.0, 0.0, 0.0, 0.0, 0.0, 0.0, 0.0, 0.0, 0.0, 0.0, 0.0, 0.0, 0.0, 0.0, 0.0, 0.0, 0.0, 0.0, 0.0, 0.0, 0.0, 0.0, 0.0, 0.0, 0.0, 0.0, 0.0, 0.0, 0.0, 0.0, 0.0, 0.0, 0.0, 0.0, 0.0, 0.0, 0.0, 0.0, 0.0, 0.0, 0.0, 0.0, 0.0, 0.0, 0.0, 0.0, 0.0, 0.0, 0.0, 0.0, 0.0, 0.0, 0.0, 0.0, 0.0, 0.0, 0.0, 0.0, 0.0, 0.0, 0.0, 0.0, 0.0, 0.0, 0.0, 0.0, 0.0, 0.0, 0.0, 0.0, 0.0, 0.0, 0.0, 0.0, 0.0, 0.0, 0.0, 0.0, 0.0, 0.0, 0.0, 0.0, 0.0, 0.0, 0.0, 0.0, 0.0, 0.0, 0.0, 0.0, 0.0, 0.0, 0.0, 0.0, 0.0, 0.0, 0.0, 0.0, 0.0, 0.0, 0.0, 0.0, 0.0, 0.0, 0.0, 0.0, 0.0, 0.0, 0.0, 0.0, 0.0, 0.0, 0.0, 0.0, 0.0, 0.0, 0.0, 0.0, 0.0, 0.0, 0.0, 0.0, 0.0, 0.0, 0.0, 0.0, 0.0, 0.0, 0.0, 0.0, 0.0, 0.0, 0.0, 0.0, 0.0, 0.0, 0.0, 0.0, 0.0, 0.0, 0.0, 0.0, 0.0, 0.0, 0.0, 0.0, 0.0, 0.0, 0.0, 0.0, 0.0, 0.0, 0.0, 0.0, 0.0, 0.0, 0.0, 0.0, 0.0, 0.0, 0.0, 0.0, 0.0, 0.0, 0.0, 0.0, 0.0, 0.0, 0.0, 0.0, 0.0, 0.0, 0.0, 0.0, 0.0, 0.0, 0.0, 0.0, 0.0, 0.0, 0.0, 0.0, 0.0, 0.0, 0.0, 0.0, 0.0, 0.0, 0.0, 0.0, 0.0, 0.0, 0.0, 0.0, 0.0, 0.0, 0.0, 0.0, 0.0, 0.0, 0.0, 0.0, 0.0, 0.0, 0.0, 0.0, 0.0, 0.0, 0.0, 0.0, 0.0, 0.0, 0.0, 0.0, 0.0, 0.0, 0.0, 0.0, 0.0, 0.0, 0.0, 0.0, 0.0, 0.0, 0.0, 0.0, 0.0, 0.0, 0.0, 0.0, 0.0, 0.0, 0.0, 0.0, 0.0, 0.0, 0.0, 0.0, 0.0, 0.0, 0.0, 0.0, 0.0, 0.0, 0.0, 0.0, 0.0, 0.0, 0.0, 0.0, 0.0, 0.0, 0.0, 0.0, 0.0, 0.0, 0.0, 0.0, 0.0, 0.0, 0.0, 0.0, 0.0, 0.0, 0.0, 0.0, 0.0, 0.0, 0.0, 0.0, 0.0, 0.0, 0.0, 0.0, 0.0, 0.0, 0.0, 0.0, 0.0, 0.0, 0.0, 0.0, 0.0, 0.0, 0.0, 0.0, 0.0, 0.0, 0.0, 0.0, 0.0, 0.0, 0.0, 0.0, 0.0, 0.0, 0.0, 0.0, 0.0, 0.0, 0.0, 0.0, 0.0, 0.0, 0.0, 0.0, 0.0, 0.0, 0.0, 0.0, 0.0, 0.0, 0.0, 0.0, 0.0, 0.0, 0.0, 0.0, 0.0, 0.0, 0.0, 0.0, 0.0, 0.0, 0.0, 0.0, 0.0, 0.0, 0.0, 0.0, 0.0, 0.0, 0.0, 0.0, 0.0, 0.0, 0.0, 0.0, 0.0, 0.0, 0.0, 0.0, 0.0, 0.0, 0.0, 0.0, 0.0, 0.0, 0.0, 0.0, 0.0, 0.0, 0.0, 0.0, 0.0, 0.0, 0.0, 0.0, 0.0, 0.0, 0.0, 0.0, 0.0, 0.0, 0.0, 0.0, 0.0, 0.0, 0.0, 0.0, 0.0, 0.0, 0.0, 0.0, 0.0, 0.0, 0.0, 0.0, 0.0, 0.0, 0.0, 0.0, 0.0, 0.0, 0.0, 0.0, 0.0, 0.0, 0.0, 0.0, 0.0, 0.0, 0.0, 0.0, 0.0, 0.0, 0.0, 0.0, 0.0, 0.0, 0.0, 0.0, 0.0, 0.0, 0.0, 0.0, 0.0, 0.0, 0.0, 0.0, 0.0, 0.0, 0.0, 0.0, 0.0, 0.0, 0.0, 0.0, 0.0, 0.0, 0.0, 0.0, 0.0, 0.0, 0.0, 0.0, 0.0, 0.0, 0.0, 0.0, 0.0, 0.0, 0.0, 0.0, 0.0, 0.0, 0.0, 0.0, 0.0, 0.0, 0.0, 0.0, 0.0, 0.0, 0.0, 0.0, 0.0, 0.0, 0.0, 0.0, 0.0, 0.0, 0.0, 0.0, 0.0, 0.0, 0.0, 0.0, 0.0, 0.0, 0.0, 0.0, 0.0, 0.0, 0.0, 0.0, 0.0, 0.0, 0.0, 0.0, 0.0, 0.0, 0.0, 0.0, 0.0, 0.0, 0.0, 0.0, 0.0, 0.0, 0.0, 0.0, 0.0, 0.0, 0.0, 0.0, 0.0, 0.0, 0.0, 0.0, 0.0, 0.0, 0.0, 0.0, 0.0, 0.0, 0.0, 0.0, 0.0, 0.0, 0.0, 0.0, 0.0, 0.0, 0.0, 0.0, 0.0, 0.0, 0.0, 0.0, 0.0, 0.0, 0.0, 0.0, 0.0, 0.0, 0.0, 0.0, 0.0, 0.0, 0.0, 0.0, 0.0, 0.0, 0.0, 0.0, 0.0, 0.0, 0.0, 0.0, 0.0, 0.0, 0.0, 0.0, 0.0, 0.0, 0.0, 0.0, 0.0, 0.0, 0.0, 0.0, 0.0, 0.0, 0.0, 0.0, 0.0, 0.0, 0.0, 0.0, 0.0, 0.0, 0.0, 0.0, 0.0, 0.0, 0.0, 0.0, 0.0, 0.0, 0.0, 0.0, 0.0, 0.0, 0.0, 0.0, 0.0, 0.0, 0.0, 0.0, 0.0, 0.0, 0.0, 0.0, 0.0, 0.0, 0.0, 0.0, 0.0, 0.0, 0.0, 0.0, 0.0, 0.0, 0.0, 0.0, 0.0, 0.0, 0.0, 0.0, 0.0, 0.0, 0.0, 0.0, 0.0, 0.0, 0.0, 0.0, 0.0, 0.0, 0.0, 0.0, 0.0, 0.0, 0.0, 0.0, 0.0, 0.0, 0.0, 0.0, 0.0, 0.0, 0.0, 0.0, 0.0, 0.0, 0.0, 0.0, 0.0, 0.0, 0.0, 0.0, 0.0, 0.0, 0.0, 0.0, 0.0, 0.0, 0.0, 0.0, 0.0, 0.0, 0.0, 0.0, 0.0, 0.0, 0.0, 0.0, 0.0, 0.0, 0.0, 0.0, 0.0, 0.0, 0.0, 0.0, 0.0, 0.0, 0.0, 0.0, 0.0, 0.0, 0.0, 0.0, 0.0, 0.0, 0.0, 0.0, 0.0, 0.0, 0.0, 0.0, 0.0, 0.0, 0.0, 0.0, 0.0, 0.0, 0.0, 0.0, 0.0, 0.0, 0.0, 0.0, 0.0, 0.0, 0.0, 0.0, 0.0, 0.0, 0.0, 0.0, 0.0, 0.0, 0.0, 0.0, 0.0, 0.0, 0.0, 0.0, 0.0, 0.0, 0.0, 0.0, 0.0, 0.0, 0.0, 0.0, 0.0, 0.0, 0.0, 0.0, 0.0, 0.0, 0.0, 0.0, 0.0, 0.0, 0.0, 0.0, 0.0, 0.0, 0.0, 0.0, 0.0, 0.0, 0.0, 0.0, 0.0, 0.0, 0.0, 0.0, 0.0, 0.0, 0.0, 0.0, 0.0, 0.0, 0.0, 0.0, 0.0, 0.0, 0.0, 0.0, 0.0, 0.0, 0.0, 0.0, 0.0, 0.0, 0.0, 0.0, 0.0, 0.0, 0.0, 0.0, 0.0, 0.0, 0.0, 0.0, 0.0, 0.0, 0.0, 0.0, 0.0, 0.0, 0.0, 0.0, 0.0, 0.0, 0.0, 0.0, 0.0, 0.0, 0.0, 0.0, 0.0, 0.0, 0.0, 0.0, 0.0, 0.0, 0.0, 0.0, 0.0, 0.0, 0.0, 0.0, 0.0, 0.0, 0.0, 0.0, 0.0, 0.0, 0.0, 0.0, 0.0, 0.0, 0.0, 0.0, 0.0, 0.0, 0.0, 0.0, 0.0, 0.0, 0.0, 0.0, 0.0, 0.0, 0.0, 0.0, 0.0, 0.0, 0.0, 0.0, 0.0, 0.0, 0.0, 0.0, 0.0, 0.0, 0.0, 0.0, 0.0, 0.0, 0.0, 0.0, 0.0, 0.0, 0.0, 0.0, 0.0, 0.0, 0.0, 0.0, 0.0, 0.0, 0.0, 0.0, 0.0, 0.0, 0.0, 0.0, 0.0, 0.0, 0.0, 0.0, 0.0, 0.0, 0.0, 0.0, 0.0, 0.0, 0.0, 0.0, 0.0, 0.0, 0.0, 0.0, 0.0, 0.0, 0.0, 0.0, 0.0, 0.0, 0.0, 0.0, 0.0, 0.0, 0.0, 0.0, 0.0])
me_circle_001.materials.append(mat_tarmac)
me_circle_001.materials.append(mat_stripe)
me_circle_001.materials.append(mat_rim)
me_circle_001.use_remesh_fix_poles = True
me_circle_001.use_remesh_preserve_attributes = False
me_circle_001.use_mirror_vertex_groups = False
me_circle_001.update()

# ---- objects
ob_roundabout = bpy.data.objects.new('Roundabout', me_circle)
ob_car = bpy.data.objects.new('Car', me_cube_001)
ob_estate = bpy.data.objects.new('Estate', me_cube_002)
ob_truck = bpy.data.objects.new('Truck', me_cube_003)
ob_road = bpy.data.objects.new('Road', me_circle_001)

# ---- transforms, parenting, visibility, modifiers, constraints
ob_roundabout.location = (0.0, 0.0, 0.0)
ob_roundabout.lineart.crease_threshold = 0.0
ob_car.location = (0.0, 0.0, 0.0)
ob_car.lineart.crease_threshold = 0.0
ob_estate.location = (0.0, 0.0, 0.0)
ob_estate.lineart.crease_threshold = 0.0
ob_truck.location = (0.0, 0.0, 0.0)
ob_truck.lineart.crease_threshold = 0.0
ob_road.location = (0.0, 0.0, 0.01139)
ob_road.lineart.crease_threshold = 0.0

# ---- collection membership
col_collection.objects.link(ob_roundabout)
col_collection.objects.link(ob_car)
col_collection.objects.link(ob_estate)
col_collection.objects.link(ob_truck)
col_collection.objects.link(ob_road)

# ---- scene / render settings (as saved in the file)
scene.frame_start = 1; scene.frame_end = 250; scene.frame_set(1)
scene.render.engine = 'BLENDER_EEVEE_NEXT'
scene.cycles.use_denoising = False
scene.cycles.samples = 128
scene.cycles.sampling_pattern = 'TABULATED_SOBOL'
scene.cycles.use_adaptive_sampling = False
scene.cycles.use_light_tree = False
scene.view_settings.view_transform = 'Filmic'
bpy.context.view_layer.update()

# ---- added for rendering (the .blend has no active camera and no usable light): camera, sun
cam_auto = bpy.data.cameras.new('AutoCamera')
cam_auto.lens = 50.0
cam_auto.sensor_width = 36.0
cam_auto.clip_end = 1000.0
ob_auto_camera = bpy.data.objects.new('AutoCamera', cam_auto)
scene.collection.objects.link(ob_auto_camera)
ob_auto_camera.location = (2.78096, -3.33715, 2.25982)
ob_auto_camera.rotation_euler = (1.09748, -7.21219e-08, 0.694738)
scene.camera = ob_auto_camera
light_auto_sun = bpy.data.lights.new('AutoSun', 'SUN')
light_auto_sun.energy = 3.0
light_auto_sun.angle = 0.0523599
ob_auto_sun = bpy.data.objects.new('AutoSun', light_auto_sun)
scene.collection.objects.link(ob_auto_sun)
ob_auto_sun.rotation_euler = (0.872665, 0.174533, 0.523599)
bpy.context.view_layer.update()
